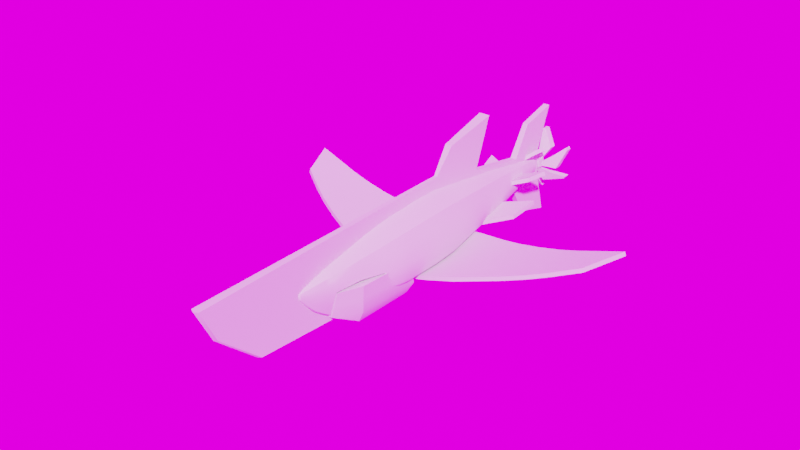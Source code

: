 # Source: sharkAssetOld.blend  (saved by Blender 2.92.4; exported with 4.5.12 LTS)
import bpy
from mathutils import Matrix  # noqa: F401  (used for matrix-valued properties, if any)

bpy.ops.wm.read_factory_settings(use_empty=True)
scene = bpy.context.scene
scene.name = 'Scene'

# ---- node groups
ng_auto_smooth = bpy.data.node_groups.new('Auto Smooth', 'GeometryNodeTree')
_s = ng_auto_smooth.interface.new_socket(name='Geometry', in_out='OUTPUT', socket_type='NodeSocketGeometry')
_s = ng_auto_smooth.interface.new_socket(name='Geometry', in_out='INPUT', socket_type='NodeSocketGeometry')
_s = ng_auto_smooth.interface.new_socket(name='Angle', in_out='INPUT', socket_type='NodeSocketFloat')
_s.subtype = 'ANGLE'
_s.min_value = 0.0
_s.max_value = 3.142
ng_auto_smooth.is_modifier = True
_N = ng_auto_smooth.nodes; _L = ng_auto_smooth.links
n0 = _N.new('NodeGroupOutput'); n0.name = 'Group Output'; n0.location = (480, -100)
n1 = _N.new('NodeGroupInput'); n1.name = 'Group Input'; n1.location = (-420, -300)
n2 = _N.new('NodeGroupInput'); n2.name = 'Group Input.001'; n2.location = (-60, -100)
n3 = _N.new('GeometryNodeSetShadeSmooth'); n3.name = 'Set Shade Smooth'; n3.location = (120, -100)
n3.domain = 'EDGE'
n4 = _N.new('GeometryNodeSetShadeSmooth'); n4.name = 'Set Shade Smooth.001'; n4.location = (300, -100)
n5 = _N.new('GeometryNodeInputMeshEdgeAngle'); n5.name = 'Edge Angle'; n5.location = (-420, -220)
n6 = _N.new('GeometryNodeInputEdgeSmooth'); n6.name = 'Is Edge Smooth'; n6.location = (-60, -160)
n7 = _N.new('GeometryNodeInputShadeSmooth'); n7.name = 'Is Face Smooth'; n7.location = (-240, -340)
n8 = _N.new('FunctionNodeBooleanMath'); n8.name = 'Boolean Math'; n8.location = (-60, -220)
n9 = _N.new('FunctionNodeCompare'); n9.name = 'Compare'; n9.location = (-240, -180)
n9.operation = 'LESS_EQUAL'
_L.new(n5.outputs[0], n9.inputs[0])
_L.new(n4.outputs[0], n0.inputs[0])
_L.new(n1.outputs[1], n9.inputs[1])
_L.new(n9.outputs[0], n8.inputs[0])
_L.new(n7.outputs[0], n8.inputs[1])
_L.new(n2.outputs[0], n3.inputs[0])
_L.new(n6.outputs[0], n3.inputs[1])
_L.new(n3.outputs[0], n4.inputs[0])
_L.new(n8.outputs[0], n3.inputs[2])
n0.is_active_output = True

# ---- world
world_world = bpy.data.worlds.new('World'); scene.world = world_world
world_world.use_nodes = True; world_world.node_tree.nodes.clear()
_N = world_world.node_tree.nodes; _L = world_world.node_tree.links
n0 = _N.new('ShaderNodeOutputWorld'); n0.name = 'World Output'; n0.location = (426, 300)
n1 = _N.new('ShaderNodeTexEnvironment'); n1.name = 'Environment Texture'; n1.location = (-114, 310)
n2 = _N.new('ShaderNodeBackground'); n2.name = 'Background'; n2.location = (206, 307)
n2.inputs[1].default_value = 1.8
_L.new(n1.outputs[0], n2.inputs[0])
_L.new(n2.outputs[0], n0.inputs[0])
n0.is_active_output = True
world_world.color = (0.05088, 0.05088, 0.05088)
world_world.use_sun_shadow = False
world_world.sun_shadow_jitter_overblur = 0.0

# ---- meshes
me_plane_001 = bpy.data.meshes.new('Plane.001')
me_plane_001.from_pydata([(0.2149, 0.2778, 0.2827), (0.04851, 1.583, 0.3343), (0.2254, -0.3069, 0.2712), (0.1945, -0.5121, 0.2733), (0.1621, 0.2761, 0.4894), (0.02945, 1.567, 0.3785), (0.1536, -0.3075, 0.4624), (0.1378, -0.5215, 0.4409), (0.2005, 0.2761, 0.1231), (0.04511, 1.575, 0.2807), (0.212, -0.3015, 0.1143), (0.1906, -0.4192, 0.1269), (0.2262, -0.1331, 0.2737), (0.1598, -0.1331, 0.4744), (0.2122, -0.1331, 0.1136), (0.06099, -0.9226, 0.07308), (0.1194, -0.9226, 0.274), (0.09851, -0.9226, 0.3977), (0.02881, -1.176, 0.3391), (0.03256, -1.176, 0.3161), (0.02722, -1.176, 0.2892), (0.06543, -1.054, 0.37), (0.04623, -1.054, 0.1591), (0.07648, -1.054, 0.2873), (0.1107, 1.137, 0.3157), (0.0753, 1.119, 0.4205), (0.103, 1.118, 0.2204), (-0.2149, 0.2778, 0.2827), (-0.04851, 1.583, 0.3343), (0.0, 1.622, 0.3546), (-0.2254, -0.3069, 0.2712), (-0.1945, -0.5121, 0.2733), (-5.821e-11, -0.8863, 0.2861), (-0.1621, 0.2761, 0.4894), (-0.02945, 1.567, 0.3785), (0.0, 0.2603, 0.5766), (0.0, 1.573, 0.4037), (-0.1536, -0.3075, 0.4624), (0.0, -0.3075, 0.5535), (-0.1378, -0.5215, 0.4409), (0.0, -0.5215, 0.5238), (-0.2005, 0.2761, 0.1231), (-0.04511, 1.575, 0.2807), (0.0, 1.615, 0.305), (-0.212, -0.3015, 0.1143), (-0.1906, -0.4192, 0.1269), (-1.164e-10, 0.2603, 0.06821), (-1.164e-10, 1.556, 0.2589), (-0.2262, -0.1331, 0.2737), (0.0, -0.1331, 0.5648), (-0.1598, -0.1331, 0.4744), (-0.2122, -0.1331, 0.1136), (3.492e-10, -0.1331, 0.05983), (3.492e-10, -0.4218, 0.08642), (2.328e-10, -0.301, 0.0612), (1.164e-10, -0.5315, 0.2561), (0.0, -0.9226, 0.05621), (-0.06099, -0.9226, 0.07308), (-0.1194, -0.9226, 0.274), (0.0, -0.9226, 0.2689), (-0.09851, -0.9226, 0.3977), (0.0, -0.9226, 0.4303), (-8.731e-11, -1.176, 0.3476), (-0.02881, -1.176, 0.3391), (-0.03256, -1.176, 0.3161), (-0.02722, -1.176, 0.2892), (0.0, -1.176, 0.2813), (2.328e-10, -1.189, 0.3189), (-0.06543, -1.054, 0.37), (-0.04623, -1.054, 0.1591), (-0.07648, -1.054, 0.2873), (-2.91e-11, -1.054, 0.1437), (3.492e-10, -1.054, 0.3928), (-0.1107, 1.137, 0.3157), (-0.0753, 1.119, 0.4205), (0.0, 0.9607, 0.4926), (-0.103, 1.118, 0.2204), (-1.746e-10, 0.9591, 0.163), (0.02383, 1.621, 0.3462), (0.2255, 0.03933, 0.2768), (0.2183, -0.4001, 0.2725), (0.1501, -0.7129, 0.2862), (0.08628, 0.2673, 0.5461), (0.01495, 1.579, 0.392), (0.08057, -0.3075, 0.5204), (0.0, -0.2279, 0.5592), (0.1653, 0.03933, 0.4857), (0.07222, -0.5215, 0.4934), (0.0, -0.4033, 0.5424), (0.1472, -0.4033, 0.4531), (0.1193, -0.713, 0.4203), (0.0, -0.9217, 0.3517), (0.03823, 1.586, 0.3578), (0.1957, 0.2778, 0.3891), (0.1767, -0.5215, 0.3602), (0.0, 1.625, 0.3774), (0.1962, -0.3075, 0.3695), (0.02253, 1.614, 0.2967), (0.2109, 0.03933, 0.1138), (0.2055, -0.3677, 0.1183), (0.199, -0.451, 0.1908), (0.2312, -0.3042, 0.1865), (0.2187, 0.2778, 0.196), (0.04982, 1.579, 0.3066), (0.0, 1.619, 0.3296), (-8.149e-10, 0.03933, 0.05969), (0.1093, 0.2673, 0.08661), (0.0249, 1.564, 0.266), (0.2266, -0.2279, 0.272), (0.0, 0.03933, 0.575), (0.1568, -0.2279, 0.4682), (0.2129, -0.2279, 0.1135), (0.1157, -0.1331, 0.07765), (0.2314, -0.1331, 0.187), (0.2, -0.1331, 0.3769), (0.08429, -0.1331, 0.5325), (0.1084, -0.4218, 0.1025), (0.1156, -0.301, 0.0788), (-3.492e-10, -0.3644, 0.06544), (1.164e-10, -0.2279, 0.0601), (0.1037, -0.5315, 0.2576), (0.0, -0.4644, 0.1717), (-3.492e-10, -0.712, 0.2729), (0.09033, -0.9226, 0.1644), (0.03063, -0.9226, 0.05549), (0.05675, -0.9226, 0.268), (0.05311, -0.9226, 0.4207), (0.1128, -0.9226, 0.3402), (-5.821e-11, -0.9226, 0.3521), (0.0, -0.9226, 0.1651), (0.0158, -1.176, 0.3449), (2.91e-11, -1.188, 0.3337), (0.01515, -1.188, 0.3293), (0.03244, -1.176, 0.3286), (0.01747, -1.188, 0.3189), (0.03148, -1.176, 0.3019), (0.01515, -1.188, 0.3084), (0.01484, -1.176, 0.2835), (2.91e-11, -1.188, 0.304), (0.0822, -0.9882, 0.3841), (0.0538, -0.9882, 0.1133), (0.09541, -0.9882, 0.2765), (8.731e-11, -0.9882, 0.09684), (0.0, -0.9882, 0.4121), (0.02374, -1.054, 0.1452), (0.03525, -1.054, 0.3857), (0.06372, -1.054, 0.2199), (0.07523, -1.054, 0.3338), (0.06314, -0.8869, 0.2856), (1.164e-10, -0.713, 0.4802), (0.05416, -1.12, 0.3025), (-2.91e-11, -1.12, 0.2149), (1.164e-10, -1.12, 0.3697), (0.04682, -1.12, 0.3541), (0.03717, -1.12, 0.2268), (0.0, 1.612, 0.2841), (0.07663, 1.399, 0.3255), (0.0473, 1.391, 0.3954), (-1.164e-10, 1.298, 0.4461), (0.07122, 1.385, 0.254), (0.0, 1.288, 0.2135), (0.1651, 0.7048, 0.2988), (0.1211, 0.6943, 0.4578), (2.328e-10, 0.5989, 0.5394), (0.1539, 0.6943, 0.1693), (1.164e-10, 0.5989, 0.1114), (0.05609, 1.03, 0.1849), (0.1129, 1.136, 0.2663), (0.09632, 1.137, 0.3686), (0.03949, 1.031, 0.4645), (-0.02383, 1.621, 0.3462), (-0.2254, 0.03933, 0.2768), (-0.2183, -0.4001, 0.2725), (-0.1501, -0.7129, 0.2862), (-0.08628, 0.2673, 0.5461), (-0.01495, 1.579, 0.392), (-0.08057, -0.3075, 0.5204), (-0.1653, 0.03933, 0.4857), (-0.07222, -0.5215, 0.4934), (-0.1472, -0.4033, 0.4531), (-0.1193, -0.713, 0.4203), (-0.03823, 1.586, 0.3578), (-0.1957, 0.2778, 0.3891), (-0.1767, -0.5215, 0.3602), (-0.1962, -0.3075, 0.3695), (-0.02253, 1.614, 0.2967), (-0.2109, 0.03933, 0.1138), (-0.2055, -0.3677, 0.1183), (-0.199, -0.451, 0.1908), (-0.2312, -0.3042, 0.1865), (-0.2187, 0.2778, 0.196), (-0.04982, 1.579, 0.3066), (-0.1093, 0.2673, 0.08661), (-0.0249, 1.564, 0.266), (-0.2266, -0.2279, 0.272), (-0.1568, -0.2279, 0.4682), (-0.2129, -0.2279, 0.1135), (-0.1157, -0.1331, 0.07765), (-0.2314, -0.1331, 0.187), (-0.2, -0.1331, 0.3769), (-0.08429, -0.1331, 0.5325), (-0.1084, -0.4218, 0.1025), (-0.1156, -0.301, 0.0788), (-0.1037, -0.5315, 0.2576), (-0.09033, -0.9226, 0.1644), (-0.03063, -0.9226, 0.05549), (-0.05675, -0.9226, 0.268), (-0.05311, -0.9226, 0.4207), (-0.1128, -0.9226, 0.3402), (-0.0158, -1.176, 0.3449), (-0.01515, -1.188, 0.3293), (-0.03244, -1.176, 0.3286), (-0.01747, -1.188, 0.3189), (-0.03148, -1.176, 0.3019), (-0.01515, -1.188, 0.3084), (-0.01484, -1.176, 0.2835), (-0.0822, -0.9882, 0.3841), (-0.0538, -0.9882, 0.1133), (-0.09541, -0.9882, 0.2765), (-0.02374, -1.054, 0.1452), (-0.03525, -1.054, 0.3857), (-0.06372, -1.054, 0.2199), (-0.07523, -1.054, 0.3338), (-0.06314, -0.8869, 0.2856), (-0.05416, -1.12, 0.3025), (-0.04682, -1.12, 0.3541), (-0.03717, -1.12, 0.2268), (-0.07663, 1.399, 0.3255), (-0.0473, 1.391, 0.3954), (-0.07122, 1.385, 0.254), (-0.1651, 0.7048, 0.2988), (-0.1211, 0.6943, 0.4578), (-0.1539, 0.6943, 0.1693), (-0.05609, 1.03, 0.1849), (-0.1129, 1.136, 0.2663), (-0.09632, 1.137, 0.3686), (-0.03949, 1.031, 0.4645), (0.08244, -0.2279, 0.5265), (0.07711, -0.4033, 0.5097), (0.1469, -0.713, 0.3507), (0.05641, -0.9221, 0.3471), (0.02441, 1.339, 0.4262), (0.0837, -0.7124, 0.2731), (0.01838, 1.624, 0.3682), (0.1891, -0.4033, 0.3654), (0.2027, 0.03933, 0.3843), (0.2241, -0.3839, 0.1897), (0.06406, 1.4, 0.3611), (0.2322, -0.2279, 0.1863), (0.0245, 1.617, 0.3208), (0.1681, 0.7048, 0.2297), (0.016, 1.612, 0.2833), (0.115, 0.03933, 0.07757), (0.23, 0.03933, 0.1882), (0.1985, -0.2279, 0.3729), (0.08766, 0.03933, 0.5435), (0.112, -0.3644, 0.08303), (0.1161, -0.2279, 0.07781), (0.1077, -0.4644, 0.1804), (0.04517, -0.9226, 0.1647), (0.05641, -0.9226, 0.3473), (0.09437, -0.9882, 0.3369), (0.07734, -0.9882, 0.1905), (0.0443, -0.9882, 0.4036), (0.01005, -1.188, 0.3349), (0.02045, -1.188, 0.3255), (0.02045, -1.188, 0.3122), (0.01005, -1.188, 0.3029), (0.02727, -0.9882, 0.09736), (0.0195, -1.12, 0.217), (0.02528, -1.12, 0.3647), (0.04751, -1.12, 0.2628), (0.06318, -0.713, 0.4593), (0.05329, -1.12, 0.3312), (0.08386, 0.6413, 0.1323), (0.03875, 1.331, 0.2288), (0.0784, 1.397, 0.2887), (0.1485, 0.7048, 0.3801), (0.06424, 0.6413, 0.5093), (-0.08244, -0.2279, 0.5265), (-0.07711, -0.4033, 0.5097), (-0.1469, -0.713, 0.3507), (-0.05641, -0.9221, 0.3471), (-0.02441, 1.339, 0.4262), (-0.0837, -0.7124, 0.2731), (-0.01838, 1.624, 0.3682), (-0.1891, -0.4033, 0.3654), (-0.2027, 0.03933, 0.3843), (-0.2241, -0.3839, 0.1897), (-0.06406, 1.4, 0.3611), (-0.2322, -0.2279, 0.1863), (-0.0245, 1.617, 0.3208), (-0.1681, 0.7048, 0.2297), (-0.016, 1.612, 0.2833), (-0.115, 0.03933, 0.07757), (-0.23, 0.03933, 0.1882), (-0.1985, -0.2279, 0.3729), (-0.08766, 0.03933, 0.5435), (-0.112, -0.3644, 0.08303), (-0.1161, -0.2279, 0.07781), (-0.1077, -0.4644, 0.1804), (-0.04517, -0.9226, 0.1647), (-0.05641, -0.9226, 0.3473), (-0.09437, -0.9882, 0.3369), (-0.07734, -0.9882, 0.1905), (-0.0443, -0.9882, 0.4036), (-0.01005, -1.188, 0.3349), (-0.02045, -1.188, 0.3255), (-0.02045, -1.188, 0.3122), (-0.01005, -1.188, 0.3029), (-0.02727, -0.9882, 0.09736), (-0.0195, -1.12, 0.217), (-0.02528, -1.12, 0.3647), (-0.04751, -1.12, 0.2628), (-0.06318, -0.713, 0.4593), (-0.05329, -1.12, 0.3312), (-0.08386, 0.6413, 0.1323), (-0.03875, 1.331, 0.2288), (-0.0784, 1.397, 0.2887), (-0.1485, 0.7048, 0.3801), (-0.06424, 0.6413, 0.5093), (0.1226, -0.7068, -0.05375), (0.1911, -0.7317, 0.263), (0.1226, -0.1939, -0.05375), (0.2081, -0.2454, 0.262), (0.1893, -0.1878, 0.0511), (0.1757, -0.7213, 0.0511), (0.075, -0.1704, 0.2656), (0.1209, -0.9209, 0.2656), (0.06162, -0.9209, 0.0511), (0.06823, -0.1128, 0.0511), (0.1987, -0.2166, 0.1566), (0.1834, -0.7277, 0.1571), (0.09282, -0.9252, 0.1584), (0.07162, -0.1416, 0.1584), (-0.1226, -0.7068, -0.05375), (-0.1911, -0.7317, 0.263), (-0.1226, -0.1939, -0.05375), (-0.2081, -0.2454, 0.262), (0.0, -0.1985, -0.05943), (0.0, -0.1704, 0.2677), (0.0, -0.7075, -0.05943), (0.0, -0.9209, 0.2677), (-0.1893, -0.1878, 0.0511), (-0.1757, -0.7213, 0.0511), (0.0, -0.9209, 0.0511), (0.0, -0.1128, 0.0511), (-0.075, -0.1704, 0.2656), (-0.1209, -0.9209, 0.2656), (-0.06162, -0.9209, 0.0511), (-0.06823, -0.1128, 0.0511), (-0.1987, -0.2166, 0.1566), (-0.1834, -0.7277, 0.1571), (0.0, -0.9252, 0.1594), (0.0, -0.1416, 0.1594), (-0.09282, -0.9252, 0.1584), (-0.07162, -0.1416, 0.1584), (0.02695, -1.252, 0.6238), (0.01977, -0.7733, -0.008338), (0.01318, 0.2912, 0.6677), (0.01977, -1.538, 0.02736), (0.03383, -2.024, 0.6018), (0.02006, -0.4804, 0.6458), (0.01977, -1.888, 0.3311), (0.01977, -0.01713, 0.01473), (0.0288, 0.4417, 0.8687), (0.01977, 0.7748, 0.5574), (0.04408, 0.8844, 0.9796), (0.01977, -1.052, 0.3406), (0.01977, -0.3305, 0.3406), (0.01977, 0.2708, 0.3397), (0.01977, 0.3561, 0.03779), (0.01977, 0.6645, 0.3355), (0.027, 1.31, 0.4681), (0.02669, 1.294, 0.1941), (0.01569, 1.296, 0.3368), (0.02372, 1.619, 0.4208), (0.03454, 1.622, 0.2518), (0.02277, 1.439, -0.04779), (0.02669, 1.739, -0.1264), (0.02913, 1.635, 0.3433), (0.02277, 1.46, 0.7226), (0.02669, 1.76, 0.8012), (0.0, -0.7733, -0.008338), (0.0, 0.2912, 0.6677), (0.0, -1.556, 0.02736), (0.0, -2.042, 0.6018), (-0.02695, -1.252, 0.6238), (0.0, -1.906, 0.3311), (-0.01977, -0.7733, -0.008338), (-0.01318, 0.2912, 0.6677), (-0.01977, -1.538, 0.02736), (-0.03383, -2.024, 0.6018), (-0.02006, -0.4804, 0.6458), (-0.01977, -1.888, 0.3311), (0.0, -0.01713, 0.01473), (0.0, 0.4417, 0.8687), (-0.01977, -0.01713, 0.01473), (-0.0288, 0.4417, 0.8687), (0.0, -1.264, 0.6238), (0.0, -0.4865, 0.6458), (-0.01977, 0.7748, 0.5574), (0.0, 0.7748, 0.5574), (-0.04408, 0.8844, 0.9796), (0.0, 0.8844, 0.9796), (-0.01977, -1.052, 0.3406), (-0.01977, -0.3305, 0.3406), (-0.01977, 0.2708, 0.3397), (0.0, 0.3561, 0.03779), (-0.01977, 0.3561, 0.03779), (-0.01977, 0.6645, 0.3355), (-0.027, 1.31, 0.4681), (0.0, 1.31, 0.4681), (0.0, 1.294, 0.1941), (-0.02669, 1.294, 0.1941), (0.0, 1.296, 0.3368), (-0.01569, 1.296, 0.3368), (0.0, 1.619, 0.4208), (-0.02372, 1.619, 0.4208), (0.0, 1.622, 0.2518), (-0.03454, 1.622, 0.2518), (-0.02277, 1.439, -0.04779), (0.0, 1.439, -0.04779), (-0.02669, 1.739, -0.1264), (0.0, 1.739, -0.1264), (-0.02913, 1.635, 0.3433), (0.0, 1.635, 0.3433), (-0.02277, 1.46, 0.7226), (0.0, 1.46, 0.7226), (-0.02669, 1.76, 0.8012), (0.0, 1.76, 0.8012), (0.2327, -0.1381, 0.101), (0.2297, 0.5958, 0.148), (1.283, 0.2816, 0.3593), (1.425, 0.6094, 0.401), (0.02656, 1.106, 0.3296), (0.06966, 1.338, 0.3436), (0.2121, 1.212, 0.3899), (0.2583, 1.377, 0.4048), (1.097, 0.1708, 0.305), (0.4677, -0.1015, 0.1575), (0.9552, 0.09394, 0.2672), (0.7858, 0.01518, 0.2281), (0.6146, -0.05343, 0.1922), (0.423, 0.5903, 0.1612), (1.071, 0.5792, 0.2974), (0.5739, 0.5777, 0.1849), (0.7501, 0.5712, 0.2191), (0.9247, 0.5717, 0.2586), (0.2312, 0.2305, 0.1024), (1.352, 0.4422, 0.3797), (1.084, 0.3709, 0.3013), (0.9403, 0.328, 0.263), (0.7683, 0.2875, 0.2237), (0.5947, 0.2557, 0.1894), (0.4458, 0.2374, 0.1654), (0.08537, 0.652, 0.1726), (0.08405, 0.9902, 0.224), (0.3297, 0.8503, 0.2393), (0.3517, 1.095, 0.2798), (0.08599, 1.49, 0.5005), (0.1126, 1.577, 0.5093), (-0.2327, -0.1381, 0.101), (-0.2297, 0.5958, 0.148), (-1.283, 0.2816, 0.3593), (-1.425, 0.6094, 0.401), (-0.02656, 1.106, 0.3296), (-0.06966, 1.338, 0.3436), (0.0, 1.336, 0.3196), (0.0, 1.104, 0.3196), (-0.2121, 1.212, 0.3899), (-0.2583, 1.377, 0.4048), (0.0, -0.1386, 0.0401), (0.0, 0.611, 0.1155), (-1.097, 0.1708, 0.305), (-0.4677, -0.1015, 0.1575), (-0.9552, 0.09394, 0.2672), (-0.7858, 0.01518, 0.2281), (-0.6146, -0.05343, 0.1922), (-0.423, 0.5903, 0.1612), (-1.071, 0.5792, 0.2974), (-0.5739, 0.5777, 0.1849), (-0.7501, 0.5712, 0.2191), (-0.9247, 0.5717, 0.2586), (-0.2312, 0.2305, 0.1024), (-1.352, 0.4422, 0.3797), (0.0, 0.2384, 0.04633), (-1.084, 0.3709, 0.3013), (-0.9403, 0.328, 0.263), (-0.7683, 0.2875, 0.2237), (-0.5947, 0.2557, 0.1894), (-0.4458, 0.2374, 0.1654), (-0.08537, 0.652, 0.1726), (-0.08405, 0.9902, 0.224), (0.0, 0.9911, 0.2044), (0.0, 0.6529, 0.1528), (-0.3297, 0.8503, 0.2393), (-0.3517, 1.095, 0.2798), (0.0, 1.558, 0.407), (0.0, 1.437, 0.4277), (-0.08599, 1.49, 0.5005), (-0.1126, 1.577, 0.5093), (0.2409, -0.1376, 0.06907), (0.2359, 0.5994, 0.1158), (1.292, 0.2816, 0.3276), (1.434, 0.6094, 0.3694), (0.03728, 1.106, 0.2984), (0.08017, 1.338, 0.3123), (0.2223, 1.212, 0.3585), (0.2685, 1.377, 0.3735), (1.106, 0.1708, 0.2732), (0.4752, -0.1008, 0.1253), (0.963, 0.09388, 0.2351), (0.7926, 0.01516, 0.1958), (0.621, -0.05303, 0.1599), (0.4286, 0.5913, 0.1287), (1.08, 0.5792, 0.2656), (0.5797, 0.5777, 0.1524), (0.7569, 0.5712, 0.1868), (0.9326, 0.5717, 0.2265), (0.2385, 0.2325, 0.07028), (1.362, 0.4422, 0.3481), (1.093, 0.3708, 0.2695), (0.9482, 0.3279, 0.2309), (0.7752, 0.2875, 0.1914), (0.6008, 0.2558, 0.157), (0.4523, 0.2382, 0.1331), (0.09189, 0.6569, 0.1407), (0.09003, 0.9951, 0.1919), (0.3345, 0.8553, 0.207), (0.3565, 1.1, 0.2476), (0.1085, 1.485, 0.4767), (0.1351, 1.573, 0.4856), (-0.2409, -0.1376, 0.06907), (-0.2359, 0.5994, 0.1158), (-1.292, 0.2816, 0.3276), (-1.434, 0.6094, 0.3694), (-0.03728, 1.106, 0.2984), (-0.08017, 1.338, 0.3123), (0.0, 1.336, 0.2866), (0.0, 1.104, 0.2866), (-0.2223, 1.212, 0.3585), (-0.2685, 1.377, 0.3735), (0.0, -0.1382, 0.007097), (0.0, 0.6161, 0.08293), (-1.106, 0.1708, 0.2732), (-0.4752, -0.1008, 0.1253), (-0.963, 0.09388, 0.2351), (-0.7926, 0.01516, 0.1958), (-0.621, -0.05303, 0.1599), (-0.4286, 0.5913, 0.1287), (-1.08, 0.5792, 0.2656), (-0.5797, 0.5777, 0.1524), (-0.7569, 0.5712, 0.1868), (-0.9326, 0.5717, 0.2265), (-0.2385, 0.2325, 0.07028), (-1.362, 0.4422, 0.3481), (0.0, 0.2412, 0.01344), (-1.093, 0.3708, 0.2695), (-0.9482, 0.3279, 0.2309), (-0.7752, 0.2875, 0.1914), (-0.6008, 0.2558, 0.157), (-0.4523, 0.2382, 0.1331), (-0.09189, 0.6569, 0.1407), (-0.09003, 0.9951, 0.1919), (0.0, 0.996, 0.1717), (0.0, 0.6579, 0.1202), (-0.3345, 0.8553, 0.207), (-0.3565, 1.1, 0.2476), (0.0, 1.553, 0.3745), (0.0, 1.432, 0.3952), (-0.1085, 1.485, 0.4767), (-0.1351, 1.573, 0.4856), (2.422e-09, 1.67, 0.4047), (-0.06092, 1.67, 0.3696), (-0.06092, 1.67, 0.2992), (8.572e-09, 1.67, 0.264), (0.06092, 1.67, 0.2992), (0.06092, 1.67, 0.3696), (0.06092, 1.634, 0.3696), (0.06092, 1.634, 0.2992), (8.572e-09, 1.634, 0.264), (-0.06092, 1.634, 0.2992), (-0.06092, 1.634, 0.3696), (2.422e-09, 1.634, 0.4047), (-0.0002352, 1.664, 0.2767), (0.03568, 1.664, 0.289), (0.03568, 1.645, 0.289), (-0.0002352, 1.645, 0.2767), (-0.04987, 1.664, 0.3635), (-0.05714, 1.664, 0.3262), (-0.05714, 1.645, 0.3262), (-0.04987, 1.645, 0.3635), (0.05011, 1.664, 0.3631), (0.02146, 1.664, 0.388), (0.02146, 1.645, 0.388), (0.05011, 1.645, 0.3631), (0.04987, 1.664, 0.3053), (0.05714, 1.664, 0.3426), (0.05714, 1.645, 0.3426), (0.04987, 1.645, 0.3053), (-0.05011, 1.664, 0.3057), (-0.02146, 1.664, 0.2808), (-0.02146, 1.645, 0.2808), (-0.05011, 1.645, 0.3057), (0.0002352, 1.664, 0.3921), (-0.03568, 1.664, 0.3798), (-0.03568, 1.645, 0.3798), (0.0002352, 1.645, 0.3921), (0.00622, 1.748, 0.5027), (0.1163, 1.74, 0.4705), (-0.1427, 1.748, 0.4239), (-0.05968, 1.74, 0.5032), (-0.1489, 1.748, 0.2556), (-0.176, 1.74, 0.3671), (-0.00622, 1.748, 0.1661), (-0.1163, 1.74, 0.1983), (0.1427, 1.748, 0.2448), (0.05968, 1.74, 0.1656), (0.1489, 1.748, 0.4132), (0.176, 1.74, 0.3017), (0.00622, 1.693, 0.5027), (0.1163, 1.682, 0.4705), (-0.1427, 1.693, 0.4239), (-0.05968, 1.682, 0.5032), (-0.1489, 1.693, 0.2556), (-0.176, 1.682, 0.3671), (-0.00622, 1.693, 0.1661), (-0.1163, 1.682, 0.1983), (0.1427, 1.693, 0.2448), (0.05968, 1.682, 0.1656), (0.1489, 1.693, 0.4132), (0.176, 1.682, 0.3017), (-0.01205, 1.808, 0.5913), (0.01248, 1.808, 0.589), (-0.2285, 1.808, 0.4524), (-0.2142, 1.808, 0.4725), (-0.2165, 1.808, 0.1955), (-0.2267, 1.808, 0.2179), (0.01205, 1.808, 0.0775), (-0.01248, 1.808, 0.07983), (0.2285, 1.808, 0.2164), (0.2142, 1.808, 0.1963), (0.2165, 1.808, 0.4733), (0.2267, 1.808, 0.4509), (-0.01205, 1.754, 0.5913), (0.01248, 1.755, 0.589), (-0.2285, 1.754, 0.4524), (-0.2142, 1.755, 0.4725), (-0.2165, 1.754, 0.1955), (-0.2267, 1.755, 0.2179), (0.01205, 1.754, 0.0775), (-0.01248, 1.755, 0.07983), (0.2285, 1.754, 0.2164), (0.2142, 1.755, 0.1963), (0.2165, 1.754, 0.4733), (0.2267, 1.755, 0.4509)], [], [(13, 115, 237, 110), (115, 49, 85, 237), (237, 85, 38, 84), (110, 237, 84, 6), (6, 84, 238, 89), (84, 38, 88, 238), (238, 88, 40, 87), (89, 238, 87, 7), (16, 81, 239, 127), (81, 3, 94, 239), (239, 94, 7, 90), (127, 239, 90, 17), (32, 148, 240, 91), (148, 16, 127, 240), (240, 127, 17, 126), (91, 240, 126, 61), (75, 169, 241, 158), (169, 25, 157, 241), (241, 157, 5, 83), (158, 241, 83, 36), (32, 122, 242, 148), (122, 55, 120, 242), (242, 120, 3, 81), (148, 242, 81, 16), (1, 78, 243, 92), (78, 29, 95, 243), (243, 95, 36, 83), (92, 243, 83, 5), (3, 80, 244, 94), (80, 2, 96, 244), (244, 96, 6, 89), (94, 244, 89, 7), (12, 79, 245, 114), (79, 0, 93, 245), (245, 93, 4, 86), (114, 245, 86, 13), (2, 80, 246, 101), (80, 3, 100, 246), (246, 100, 11, 99), (101, 246, 99, 10), (24, 156, 247, 168), (156, 1, 92, 247), (247, 92, 5, 157), (168, 247, 157, 25), (12, 108, 248, 113), (108, 2, 101, 248), (248, 101, 10, 111), (113, 248, 111, 14), (29, 78, 249, 104), (78, 1, 103, 249), (249, 103, 9, 97), (104, 249, 97, 43), (24, 161, 250, 167), (161, 0, 102, 250), (250, 102, 8, 164), (167, 250, 164, 26), (43, 97, 251, 155), (9, 107, 251, 97), (47, 155, 251, 107), (8, 98, 252, 106), (98, 14, 112, 252), (252, 112, 52, 105), (106, 252, 105, 46), (0, 79, 253, 102), (79, 12, 113, 253), (253, 113, 14, 98), (102, 253, 98, 8), (2, 108, 254, 96), (108, 12, 114, 254), (254, 114, 13, 110), (96, 254, 110, 6), (4, 82, 255, 86), (82, 35, 109, 255), (255, 109, 49, 115), (86, 255, 115, 13), (10, 99, 256, 117), (99, 11, 116, 256), (256, 116, 53, 118), (117, 256, 118, 54), (10, 117, 257, 111), (117, 54, 119, 257), (257, 119, 52, 112), (111, 257, 112, 14), (3, 120, 258, 100), (120, 55, 121, 258), (258, 121, 53, 116), (100, 258, 116, 11), (15, 124, 259, 123), (124, 56, 129, 259), (259, 129, 59, 125), (123, 259, 125, 16), (59, 128, 260, 125), (128, 61, 126, 260), (260, 126, 17, 127), (125, 260, 127, 16), (23, 141, 261, 147), (141, 16, 127, 261), (261, 127, 17, 139), (147, 261, 139, 21), (22, 140, 262, 146), (140, 15, 123, 262), (262, 123, 16, 141), (146, 262, 141, 23), (21, 139, 263, 145), (139, 17, 126, 263), (263, 126, 61, 143), (145, 263, 143, 72), (62, 131, 264, 130), (67, 132, 264, 131), (18, 130, 264, 132), (18, 132, 265, 133), (67, 134, 265, 132), (19, 133, 265, 134), (19, 134, 266, 135), (67, 136, 266, 134), (20, 135, 266, 136), (20, 136, 267, 137), (67, 138, 267, 136), (66, 137, 267, 138), (71, 142, 268, 144), (142, 56, 124, 268), (268, 124, 15, 140), (144, 268, 140, 22), (66, 151, 269, 137), (151, 71, 144, 269), (269, 144, 22, 154), (137, 269, 154, 20), (18, 153, 270, 130), (153, 21, 145, 270), (270, 145, 72, 152), (130, 270, 152, 62), (20, 154, 271, 135), (154, 22, 146, 271), (271, 146, 23, 150), (135, 271, 150, 19), (40, 149, 272, 87), (149, 61, 126, 272), (272, 126, 17, 90), (87, 272, 90, 7), (19, 150, 273, 133), (150, 23, 147, 273), (273, 147, 21, 153), (133, 273, 153, 18), (26, 164, 274, 166), (164, 8, 106, 274), (274, 106, 46, 165), (166, 274, 165, 77), (9, 159, 275, 107), (159, 26, 166, 275), (275, 166, 77, 160), (107, 275, 160, 47), (1, 156, 276, 103), (156, 24, 167, 276), (276, 167, 26, 159), (103, 276, 159, 9), (0, 161, 277, 93), (161, 24, 168, 277), (277, 168, 25, 162), (93, 277, 162, 4), (35, 82, 278, 163), (82, 4, 162, 278), (278, 162, 25, 169), (163, 278, 169, 75), (50, 195, 279, 200), (195, 37, 176, 279), (279, 176, 38, 85), (200, 279, 85, 49), (37, 179, 280, 176), (179, 39, 178, 280), (280, 178, 40, 88), (176, 280, 88, 38), (58, 208, 281, 173), (208, 60, 180, 281), (281, 180, 39, 183), (173, 281, 183, 31), (32, 91, 282, 223), (91, 61, 207, 282), (282, 207, 60, 208), (223, 282, 208, 58), (75, 158, 283, 236), (158, 36, 175, 283), (283, 175, 34, 228), (236, 283, 228, 74), (32, 223, 284, 122), (223, 58, 173, 284), (284, 173, 31, 203), (122, 284, 203, 55), (28, 181, 285, 170), (181, 34, 175, 285), (285, 175, 36, 95), (170, 285, 95, 29), (31, 183, 286, 172), (183, 39, 179, 286), (286, 179, 37, 184), (172, 286, 184, 30), (48, 199, 287, 171), (199, 50, 177, 287), (287, 177, 33, 182), (171, 287, 182, 27), (30, 189, 288, 172), (189, 44, 187, 288), (288, 187, 45, 188), (172, 288, 188, 31), (73, 235, 289, 227), (235, 74, 228, 289), (289, 228, 34, 181), (227, 289, 181, 28), (48, 198, 290, 194), (198, 51, 196, 290), (290, 196, 44, 189), (194, 290, 189, 30), (29, 104, 291, 170), (104, 43, 185, 291), (291, 185, 42, 191), (170, 291, 191, 28), (73, 234, 292, 230), (234, 76, 232, 292), (292, 232, 41, 190), (230, 292, 190, 27), (43, 155, 293, 185), (47, 193, 293, 155), (42, 185, 293, 193), (41, 192, 294, 186), (192, 46, 105, 294), (294, 105, 52, 197), (186, 294, 197, 51), (27, 190, 295, 171), (190, 41, 186, 295), (295, 186, 51, 198), (171, 295, 198, 48), (30, 184, 296, 194), (184, 37, 195, 296), (296, 195, 50, 199), (194, 296, 199, 48), (33, 177, 297, 174), (177, 50, 200, 297), (297, 200, 49, 109), (174, 297, 109, 35), (44, 202, 298, 187), (202, 54, 118, 298), (298, 118, 53, 201), (187, 298, 201, 45), (44, 196, 299, 202), (196, 51, 197, 299), (299, 197, 52, 119), (202, 299, 119, 54), (31, 188, 300, 203), (188, 45, 201, 300), (300, 201, 53, 121), (203, 300, 121, 55), (57, 204, 301, 205), (204, 58, 206, 301), (301, 206, 59, 129), (205, 301, 129, 56), (59, 206, 302, 128), (206, 58, 208, 302), (302, 208, 60, 207), (128, 302, 207, 61), (70, 222, 303, 218), (222, 68, 216, 303), (303, 216, 60, 208), (218, 303, 208, 58), (69, 221, 304, 217), (221, 70, 218, 304), (304, 218, 58, 204), (217, 304, 204, 57), (68, 220, 305, 216), (220, 72, 143, 305), (305, 143, 61, 207), (216, 305, 207, 60), (62, 209, 306, 131), (63, 210, 306, 209), (67, 131, 306, 210), (63, 211, 307, 210), (64, 212, 307, 211), (67, 210, 307, 212), (64, 213, 308, 212), (65, 214, 308, 213), (67, 212, 308, 214), (65, 215, 309, 214), (66, 138, 309, 215), (67, 214, 309, 138), (71, 219, 310, 142), (219, 69, 217, 310), (310, 217, 57, 205), (142, 310, 205, 56), (66, 215, 311, 151), (215, 65, 226, 311), (311, 226, 69, 219), (151, 311, 219, 71), (63, 209, 312, 225), (209, 62, 152, 312), (312, 152, 72, 220), (225, 312, 220, 68), (65, 213, 313, 226), (213, 64, 224, 313), (313, 224, 70, 221), (226, 313, 221, 69), (40, 178, 314, 149), (178, 39, 180, 314), (314, 180, 60, 207), (149, 314, 207, 61), (64, 211, 315, 224), (211, 63, 225, 315), (315, 225, 68, 222), (224, 315, 222, 70), (76, 233, 316, 232), (233, 77, 165, 316), (316, 165, 46, 192), (232, 316, 192, 41), (42, 193, 317, 229), (193, 47, 160, 317), (317, 160, 77, 233), (229, 317, 233, 76), (28, 191, 318, 227), (191, 42, 229, 318), (318, 229, 76, 234), (227, 318, 234, 73), (27, 182, 319, 230), (182, 33, 231, 319), (319, 231, 74, 235), (230, 319, 235, 73), (35, 163, 320, 174), (163, 75, 236, 320), (320, 236, 74, 231), (174, 320, 231, 33), (334, 327, 324, 331), (331, 324, 322, 332), (333, 328, 342, 353), (327, 340, 342, 328), (321, 329, 345, 341), (323, 325, 326, 321), (323, 330, 325), (339, 346, 330, 323), (321, 326, 329), (324, 327, 328, 322), (332, 322, 328, 333), (339, 323, 321, 341), (354, 340, 327, 334), (346, 354, 334, 330), (326, 332, 333, 329), (329, 333, 353, 345), (325, 331, 332, 326), (330, 334, 331, 325), (356, 351, 338, 347), (351, 352, 336, 338), (355, 353, 342, 348), (347, 348, 342, 340), (335, 341, 345, 349), (337, 335, 344, 343), (337, 343, 350), (339, 337, 350, 346), (335, 349, 344), (338, 336, 348, 347), (352, 355, 348, 336), (339, 341, 335, 337), (354, 356, 347, 340), (346, 350, 356, 354), (344, 349, 355, 352), (349, 345, 353, 355), (343, 344, 352, 351), (350, 343, 351, 356), (364, 371, 370, 369), (371, 408, 413, 374), (359, 362, 369, 370), (357, 368, 369, 362), (364, 395, 408, 371), (399, 386, 361, 357), (385, 383, 358, 360), (386, 388, 363, 361), (388, 385, 360, 363), (357, 361, 363, 368), (384, 359, 365, 396), (358, 383, 395, 364), (366, 372, 375, 373), (369, 368, 358, 364), (384, 400, 362, 359), (400, 399, 357, 362), (396, 365, 367, 404), (358, 368, 363, 360), (371, 372, 370), (370, 372, 366, 359), (367, 366, 402, 404), (374, 413, 415, 375), (402, 366, 373, 412), (372, 371, 374, 375), (417, 376, 380, 426), (373, 381, 382, 376), (412, 428, 381, 373), (428, 430, 382, 381), (377, 379, 424, 419), (375, 380, 376, 373), (422, 424, 379, 378), (413, 422, 378, 374), (374, 378, 379, 377), (426, 380, 377, 419), (375, 374, 377, 380), (365, 359, 366, 367), (376, 382, 430, 417), (397, 406, 407, 409), (409, 414, 413, 408), (390, 407, 406, 393), (387, 393, 406, 405), (397, 409, 408, 395), (399, 387, 392, 386), (385, 391, 389, 383), (386, 392, 394, 388), (388, 394, 391, 385), (387, 405, 394, 392), (384, 396, 398, 390), (389, 397, 395, 383), (401, 411, 416, 410), (406, 397, 389, 405), (384, 390, 393, 400), (400, 393, 387, 399), (396, 404, 403, 398), (389, 391, 394, 405), (409, 407, 410), (407, 390, 401, 410), (403, 404, 402, 401), (414, 416, 415, 413), (402, 412, 411, 401), (410, 416, 414, 409), (417, 426, 425, 418), (411, 418, 429, 427), (412, 411, 427, 428), (428, 427, 429, 430), (420, 419, 424, 423), (416, 411, 418, 425), (422, 421, 423, 424), (413, 414, 421, 422), (414, 420, 423, 421), (426, 419, 420, 425), (416, 425, 420, 414), (398, 403, 401, 390), (418, 417, 430, 429), (449, 455, 444, 432), (435, 436, 468, 469), (435, 437, 438, 436), (449, 432, 473, 486), (451, 445, 448, 452), (452, 448, 447, 453), (453, 447, 446, 454), (454, 446, 444, 455), (451, 450, 434, 445), (439, 433, 450, 451), (443, 454, 455, 440), (442, 453, 454, 443), (441, 452, 453, 442), (439, 451, 452, 441), (431, 449, 486, 472), (431, 440, 455, 449), (456, 457, 494, 495), (456, 458, 459, 457), (499, 460, 461, 498), (484, 463, 479, 491), (466, 469, 468, 467), (466, 467, 471, 470), (484, 486, 473, 463), (487, 488, 483, 480), (488, 489, 482, 483), (489, 490, 481, 482), (490, 491, 479, 481), (487, 480, 465, 485), (474, 487, 485, 464), (478, 475, 491, 490), (477, 478, 490, 489), (476, 477, 489, 488), (474, 476, 488, 487), (462, 472, 486, 484), (462, 484, 491, 475), (492, 495, 494, 493), (492, 493, 497, 496), (499, 498, 501, 500), (520, 503, 515, 526), (506, 540, 539, 507), (506, 507, 509, 508), (520, 557, 544, 503), (522, 523, 519, 516), (523, 524, 518, 519), (524, 525, 517, 518), (525, 526, 515, 517), (522, 516, 505, 521), (510, 522, 521, 504), (514, 511, 526, 525), (513, 514, 525, 524), (512, 513, 524, 523), (510, 512, 523, 522), (502, 543, 557, 520), (502, 520, 526, 511), (527, 566, 565, 528), (527, 528, 530, 529), (570, 569, 532, 531), (555, 562, 550, 534), (537, 538, 539, 540), (537, 541, 542, 538), (555, 534, 544, 557), (558, 551, 554, 559), (559, 554, 553, 560), (560, 553, 552, 561), (561, 552, 550, 562), (558, 556, 536, 551), (545, 535, 556, 558), (549, 561, 562, 546), (548, 560, 561, 549), (547, 559, 560, 548), (545, 558, 559, 547), (533, 555, 557, 543), (533, 546, 562, 555), (563, 564, 565, 566), (563, 567, 568, 564), (570, 571, 572, 569), (434, 450, 521, 505), (436, 438, 509, 507), (435, 469, 540, 506), (468, 436, 507, 539), (437, 435, 506, 508), (438, 437, 508, 509), (473, 432, 503, 544), (431, 472, 543, 502), (439, 441, 512, 510), (448, 445, 516, 519), (441, 442, 513, 512), (447, 448, 519, 518), (442, 443, 514, 513), (446, 447, 518, 517), (443, 440, 511, 514), (444, 446, 517, 515), (433, 439, 510, 504), (445, 434, 505, 516), (440, 431, 502, 511), (432, 444, 515, 503), (450, 433, 504, 521), (457, 459, 530, 528), (456, 495, 566, 527), (494, 457, 528, 565), (458, 456, 527, 529), (459, 458, 529, 530), (498, 461, 532, 569), (460, 499, 570, 531), (461, 460, 531, 532), (485, 465, 536, 556), (471, 467, 538, 542), (469, 466, 537, 540), (467, 468, 539, 538), (466, 470, 541, 537), (470, 471, 542, 541), (463, 473, 544, 534), (472, 462, 533, 543), (476, 474, 545, 547), (480, 483, 554, 551), (477, 476, 547, 548), (483, 482, 553, 554), (478, 477, 548, 549), (482, 481, 552, 553), (475, 478, 549, 546), (481, 479, 550, 552), (474, 464, 535, 545), (465, 480, 551, 536), (462, 475, 546, 533), (479, 463, 534, 550), (464, 485, 556, 535), (497, 493, 564, 568), (495, 492, 563, 566), (493, 494, 565, 564), (492, 496, 567, 563), (496, 497, 568, 567), (501, 498, 569, 572), (499, 500, 571, 570), (500, 501, 572, 571), (602, 603, 627, 615), (608, 605, 612, 624), (595, 596, 622, 621), (598, 599, 631, 619), (604, 601, 616, 628), (594, 595, 621, 609), (585, 588, 587, 586), (593, 596, 595, 594), (589, 592, 591, 590), (580, 577, 578, 579), (579, 578, 573, 584), (581, 576, 577, 580), (583, 574, 575, 582), (597, 600, 599, 598), (577, 576, 573, 578), (601, 604, 603, 602), (576, 575, 574, 573), (605, 608, 607, 606), (583, 582, 581, 580), (582, 575, 576, 581), (584, 583, 580, 579), (584, 573, 574, 583), (610, 609, 633, 634), (624, 612, 636, 648), (623, 624, 648, 647), (626, 614, 638, 650), (615, 627, 651, 639), (621, 622, 646, 645), (607, 608, 624, 623), (606, 607, 623, 611), (593, 594, 609, 610), (591, 592, 626, 625), (605, 606, 611, 612), (603, 604, 628, 627), (589, 590, 613, 614), (587, 588, 630, 629), (601, 602, 615, 616), (588, 585, 618, 630), (599, 600, 632, 631), (592, 589, 614, 626), (585, 586, 617, 618), (586, 587, 629, 617), (596, 593, 610, 622), (590, 591, 625, 613), (600, 597, 620, 632), (597, 598, 619, 620), (642, 641, 653, 654), (638, 637, 649, 650), (634, 633, 645, 646), (644, 643, 655, 656), (640, 639, 651, 652), (636, 635, 647, 648), (613, 625, 649, 637), (625, 626, 650, 649), (611, 623, 647, 635), (612, 611, 635, 636), (622, 610, 634, 646), (627, 628, 652, 651), (614, 613, 637, 638), (609, 621, 645, 633), (629, 630, 654, 653), (616, 615, 639, 640), (632, 620, 644, 656), (631, 632, 656, 655), (618, 617, 641, 642), (619, 631, 655, 643), (630, 618, 642, 654), (620, 619, 643, 644), (628, 616, 640, 652), (617, 629, 653, 641)])
me_plane_001.polygons.foreach_set('use_smooth', [1, 1, 1, 1, 1, 1, 1, 1, 1, 1, 1, 1, 1, 1, 1, 1, 1, 1, 1, 1, 1, 1, 1, 1, 1, 1, 1, 1, 1, 1, 1, 1, 1, 1, 1, 1, 1, 1, 1, 1, 1, 1, 1, 1, 1, 1, 1, 1, 1, 1, 1, 1, 1, 1, 1, 1, 1, 1, 1, 1, 1, 1, 1, 1, 1, 1, 1, 1, 1, 1, 1, 1, 1, 1, 1, 1, 1, 1, 1, 1, 1, 1, 1, 1, 1, 1, 1, 1, 1, 1, 1, 1, 1, 1, 1, 1, 1, 1, 1, 1, 1, 1, 1, 1, 1, 1, 1, 1, 1, 1, 1, 1, 1, 1, 1, 1, 1, 1, 1, 1, 1, 1, 1, 1, 1, 1, 1, 1, 1, 1, 1, 1, 1, 1, 1, 1, 1, 1, 1, 1, 1, 1, 1, 1, 1, 1, 1, 1, 1, 1, 1, 1, 1, 1, 1, 1, 1, 1, 1, 1, 1, 1, 1, 1, 1, 1, 1, 1, 1, 1, 1, 1, 1, 1, 1, 1, 1, 1, 1, 1, 1, 1, 1, 1, 1, 1, 1, 1, 1, 1, 1, 1, 1, 1, 1, 1, 1, 1, 1, 1, 1, 1, 1, 1, 1, 1, 1, 1, 1, 1, 1, 1, 1, 1, 1, 1, 1, 1, 1, 1, 1, 1, 1, 1, 1, 1, 1, 1, 1, 1, 1, 1, 1, 1, 1, 1, 1, 1, 1, 1, 1, 1, 1, 1, 1, 1, 1, 1, 1, 1, 1, 1, 1, 1, 1, 1, 1, 1, 1, 1, 1, 1, 1, 1, 1, 1, 1, 1, 1, 1, 1, 1, 1, 1, 1, 1, 1, 1, 1, 1, 1, 1, 1, 1, 1, 1, 1, 1, 1, 1, 1, 1, 1, 1, 1, 1, 1, 1, 1, 1, 1, 1, 1, 1, 1, 1, 1, 1, 1, 1, 1, 1, 1, 1, 1, 1, 1, 1, 1, 1, 1, 1, 1, 1, 1, 1, 1, 1, 1, 1, 1, 1, 1, 1, 1, 1, 1, 1, 1, 1, 1, 1, 1, 1, 1, 1, 1, 1, 1, 1, 1, 1, 1, 1, 1, 1, 1, 1, 1, 1, 1, 1, 1, 1, 1, 1, 1, 1, 1, 1, 1, 1, 1, 1, 1, 1, 1, 1, 1, 1, 1, 1, 1, 1, 1, 1, 0, 1, 1, 1, 0, 1, 1, 1, 1, 0, 0, 1, 0, 1, 1, 1, 1, 1, 1, 1, 1, 1, 1, 1, 1, 1, 1, 1, 1, 1, 1, 1, 1, 1, 1, 1, 1, 0, 1, 1, 1, 0, 1, 1, 1, 1, 0, 0, 1, 0, 1, 1, 1, 1, 1, 1, 1, 1, 1, 1, 1, 1, 1, 1, 1, 1, 1, 1, 1, 1, 1, 1, 1, 1, 1, 1, 1, 1, 1, 1, 1, 1, 1, 1, 1, 1, 1, 1, 1, 1, 1, 1, 1, 1, 1, 1, 1, 1, 1, 1, 1, 1, 1, 1, 1, 1, 1, 1, 1, 1, 1, 1, 1, 1, 1, 1, 1, 1, 1, 1, 1, 1, 1, 1, 1, 1, 1, 1, 1, 1, 1, 1, 1, 1, 1, 1, 1, 1, 1, 1, 1, 1, 1, 1, 1, 1, 1, 1, 1, 1, 1, 1, 1, 1, 1, 1, 1, 1, 1, 1, 1, 1, 1, 1, 1, 1, 1, 1, 1, 1, 1, 1, 1, 1, 1, 1, 1, 1, 1, 1, 1, 1, 1, 1, 1, 1, 1, 1, 1, 1, 1, 1, 1, 1, 1, 1, 1, 1, 1, 1, 1, 1, 1, 1, 1, 1, 1, 1, 1, 1, 1, 1, 1, 1, 1, 1, 1, 1, 1, 1, 1, 1, 1, 1, 1, 1, 1, 1, 1, 1, 1, 1, 1, 1, 1, 1, 1, 1, 1, 1, 1, 1, 1, 1, 1, 1, 1, 1, 1, 1, 1, 1, 1, 1])
_k = set([(1, 92), (1, 103), (3, 81), (3, 100), (4, 86), (4, 162), (5, 83), (5, 92), (5, 157), (6, 89), (6, 110), (7, 89), (7, 90), (8, 98), (8, 164), (9, 97), (9, 103), (9, 159), (10, 99), (10, 111), (11, 99), (11, 100), (13, 86), (13, 110), (14, 98), (14, 111), (15, 123), (15, 124), (15, 140), (16, 81), (16, 123), (16, 125), (16, 148), (17, 90), (17, 139), (18, 130), (18, 133), (18, 153), (19, 133), (19, 135), (20, 135), (20, 137), (20, 154), (21, 139), (21, 153), (22, 140), (22, 154), (25, 157), (25, 162), (26, 159), (26, 164), (28, 181), (28, 191), (31, 173), (31, 188), (32, 148), (32, 223), (33, 177), (33, 231), (34, 175), (34, 181), (34, 228), (36, 83), (36, 175), (37, 179), (37, 195), (39, 179), (39, 180), (41, 186), (41, 232), (42, 185), (42, 191), (42, 229), (43, 97), (43, 185), (44, 187), (44, 196), (45, 187), (45, 188), (50, 177), (50, 195), (51, 186), (51, 196), (56, 124), (56, 205), (57, 204), (57, 205), (57, 217), (58, 173), (58, 204), (58, 206), (58, 223), (59, 125), (59, 206), (60, 180), (60, 216), (62, 130), (62, 209), (63, 209), (63, 211), (63, 225), (64, 211), (64, 213), (65, 213), (65, 215), (65, 226), (66, 137), (66, 215), (68, 216), (68, 225), (69, 217), (69, 226), (74, 228), (74, 231), (76, 229), (76, 232), (321, 323), (321, 326), (321, 329), (321, 341), (322, 324), (322, 328), (322, 332), (323, 325), (323, 330), (323, 339), (324, 327), (324, 331), (325, 331), (326, 332), (327, 340), (328, 333), (328, 342), (329, 333), (329, 345), (333, 353), (335, 337), (335, 341), (335, 344), (335, 349), (336, 338), (336, 348), (336, 352), (337, 339), (337, 343), (337, 350), (338, 347), (338, 351), (340, 347), (342, 348), (343, 351), (344, 352), (345, 349), (348, 355), (349, 355), (353, 355), (357, 361), (357, 362), (358, 360), (358, 364), (359, 362), (359, 365), (360, 363), (360, 385), (361, 363), (361, 386), (364, 371), (365, 367), (365, 396), (366, 367), (366, 373), (366, 402), (367, 404), (371, 374), (373, 381), (373, 412), (374, 378), (374, 413), (376, 380), (376, 382), (377, 379), (377, 380), (378, 379), (379, 424), (381, 382), (382, 430), (385, 388), (385, 391), (386, 388), (386, 392), (387, 392), (387, 393), (389, 391), (389, 397), (390, 393), (390, 398), (391, 394), (392, 394), (396, 398), (397, 409), (398, 403), (401, 402), (401, 403), (401, 411), (403, 404), (409, 414), (411, 412), (411, 427), (413, 414), (414, 421), (418, 425), (418, 429), (420, 423), (420, 425), (421, 423), (423, 424), (427, 429), (429, 430)])
me_plane_001.attributes.new('sharp_edge', 'BOOLEAN', 'EDGE').data.foreach_set('value', [ (min(e.vertices), max(e.vertices)) in _k for e in me_plane_001.edges])
_k = {(1, 78): 0.31765, (29, 78): 0.31765, (12, 79): 0.31765, (0, 79): 0.31765, (3, 80): 0.31765, (2, 80): 0.31765, (16, 81): 0.31765, (3, 81): 0.31765, (35, 82): 0.31765, (4, 82): 0.31765, (5, 83): 0.31765, (36, 83): 0.31765, (38, 84): 0.31765, (6, 84): 0.31765, (49, 85): 0.31765, (38, 85): 0.31765, (13, 86): 0.31765, (4, 86): 0.31765, (40, 87): 0.31765, (7, 87): 0.31765, (38, 88): 0.31765, (40, 88): 0.31765, (7, 89): 0.31765, (6, 89): 0.31765, (17, 90): 0.31765, (7, 90): 0.31765, (61, 91): 0.31765, (32, 91): 0.31765, (1, 92): 0.31765, (5, 92): 0.31765, (4, 93): 0.31765, (0, 93): 0.31765, (3, 94): 0.31765, (7, 94): 0.31765, (29, 95): 0.31765, (36, 95): 0.31765, (2, 96): 0.31765, (6, 96): 0.31765, (9, 97): 0.31765, (43, 97): 0.31765, (14, 98): 0.31765, (8, 98): 0.31765, (11, 99): 0.31765, (10, 99): 0.31765, (3, 100): 0.31765, (11, 100): 0.31765, (10, 101): 0.31765, (2, 101): 0.31765, (0, 102): 0.31765, (8, 102): 0.31765, (9, 103): 0.31765, (1, 103): 0.31765, (43, 104): 0.31765, (29, 104): 0.31765, (52, 105): 0.31765, (46, 105): 0.31765, (46, 106): 0.31765, (8, 106): 0.31765, (47, 107): 0.31765, (9, 107): 0.31765, (2, 108): 0.31765, (12, 108): 0.31765, (35, 109): 0.31765, (49, 109): 0.31765, (6, 110): 0.31765, (13, 110): 0.31765, (10, 111): 0.31765, (14, 111): 0.31765, (14, 112): 0.31765, (52, 112): 0.31765, (12, 113): 0.31765, (14, 113): 0.31765, (12, 114): 0.31765, (13, 114): 0.31765, (49, 115): 0.31765, (13, 115): 0.31765, (11, 116): 0.31765, (53, 116): 0.31765, (10, 117): 0.31765, (54, 117): 0.31765, (53, 118): 0.31765, (54, 118): 0.31765, (52, 119): 0.31765, (54, 119): 0.31765, (3, 120): 0.31765, (55, 120): 0.31765, (53, 121): 0.31765, (55, 121): 0.31765, (32, 122): 0.31765, (55, 122): 0.31765, (16, 123): 1.0, (15, 123): 1.0, (15, 124): 1.0, (56, 124): 1.0, (59, 125): 0.31765, (16, 125): 0.31765, (61, 126): 0.31765, (17, 126): 0.31765, (16, 127): 0.31765, (17, 127): 0.31765, (59, 128): 0.31765, (61, 128): 0.31765, (56, 129): 1.0, (59, 129): 1.0, (62, 130): 0.31765, (18, 130): 0.31765, (62, 131): 0.31765, (67, 131): 0.31765, (67, 132): 0.31765, (18, 132): 0.31765, (18, 133): 0.31765, (19, 133): 0.31765, (67, 134): 0.31765, (19, 134): 0.31765, (19, 135): 0.31765, (20, 135): 0.31765, (67, 136): 0.31765, (20, 136): 0.31765, (20, 137): 0.31765, (66, 137): 0.31765, (67, 138): 0.31765, (66, 138): 0.31765, (21, 139): 0.31765, (17, 139): 0.31765, (22, 140): 0.31765, (15, 140): 0.31765, (16, 141): 0.31765, (23, 141): 0.31765, (56, 142): 0.31765, (71, 142): 0.31765, (61, 143): 0.31765, (72, 143): 0.31765, (71, 144): 0.31765, (22, 144): 0.31765, (21, 145): 0.31765, (72, 145): 0.31765, (22, 146): 0.31765, (23, 146): 0.31765, (23, 147): 0.31765, (21, 147): 0.31765, (32, 148): 0.31765, (16, 148): 0.31765, (40, 149): 0.31765, (61, 149): 0.31765, (23, 150): 0.31765, (19, 150): 0.31765, (71, 151): 0.31765, (66, 151): 0.31765, (72, 152): 0.31765, (62, 152): 0.31765, (18, 153): 0.31765, (21, 153): 0.31765, (20, 154): 0.31765, (22, 154): 0.31765, (47, 155): 0.31765, (43, 155): 0.31765, (24, 156): 0.31765, (1, 156): 0.31765, (25, 157): 0.31765, (5, 157): 0.31765, (75, 158): 0.31765, (36, 158): 0.31765, (26, 159): 0.31765, (9, 159): 0.31765, (77, 160): 0.31765, (47, 160): 0.31765, (0, 161): 0.31765, (24, 161): 0.31765, (4, 162): 0.31765, (25, 162): 0.31765, (35, 163): 0.31765, (75, 163): 0.31765, (8, 164): 0.31765, (26, 164): 0.31765, (46, 165): 0.31765, (77, 165): 0.31765, (26, 166): 0.31765, (77, 166): 0.31765, (24, 167): 0.31765, (26, 167): 0.31765, (24, 168): 0.31765, (25, 168): 0.31765, (25, 169): 0.31765, (75, 169): 0.31765, (28, 170): 0.31765, (29, 170): 0.31765, (48, 171): 0.31765, (27, 171): 0.31765, (31, 172): 0.31765, (30, 172): 0.31765, (58, 173): 0.31765, (31, 173): 0.31765, (35, 174): 0.31765, (33, 174): 0.31765, (34, 175): 0.31765, (36, 175): 0.31765, (38, 176): 0.31765, (37, 176): 0.31765, (50, 177): 0.31765, (33, 177): 0.31765, (40, 178): 0.31765, (39, 178): 0.31765, (39, 179): 0.31765, (37, 179): 0.31765, (60, 180): 0.31765, (39, 180): 0.31765, (28, 181): 0.31765, (34, 181): 0.31765, (33, 182): 0.31765, (27, 182): 0.31765, (31, 183): 0.31765, (39, 183): 0.31765, (30, 184): 0.31765, (37, 184): 0.31765, (42, 185): 0.31765, (43, 185): 0.31765, (51, 186): 0.31765, (41, 186): 0.31765, (45, 187): 0.31765, (44, 187): 0.31765, (31, 188): 0.31765, (45, 188): 0.31765, (44, 189): 0.31765, (30, 189): 0.31765, (27, 190): 0.31765, (41, 190): 0.31765, (42, 191): 0.31765, (28, 191): 0.31765, (46, 192): 0.31765, (41, 192): 0.31765, (47, 193): 0.31765, (42, 193): 0.31765, (30, 194): 0.31765, (48, 194): 0.31765, (37, 195): 0.31765, (50, 195): 0.31765, (44, 196): 0.31765, (51, 196): 0.31765, (51, 197): 0.31765, (52, 197): 0.31765, (48, 198): 0.31765, (51, 198): 0.31765, (48, 199): 0.31765, (50, 199): 0.31765, (49, 200): 0.31765, (50, 200): 0.31765, (45, 201): 0.31765, (53, 201): 0.31765, (44, 202): 0.31765, (54, 202): 0.31765, (31, 203): 0.31765, (55, 203): 0.31765, (58, 204): 1.0, (57, 204): 1.0, (57, 205): 1.0, (56, 205): 1.0, (59, 206): 0.31765, (58, 206): 0.31765, (61, 207): 0.31765, (60, 207): 0.31765, (58, 208): 0.31765, (60, 208): 0.31765, (62, 209): 0.31765, (63, 209): 0.31765, (67, 210): 0.31765, (63, 210): 0.31765, (63, 211): 0.31765, (64, 211): 0.31765, (67, 212): 0.31765, (64, 212): 0.31765, (64, 213): 0.31765, (65, 213): 0.31765, (67, 214): 0.31765, (65, 214): 0.31765, (65, 215): 0.31765, (66, 215): 0.31765, (68, 216): 0.31765, (60, 216): 0.31765, (69, 217): 0.31765, (57, 217): 0.31765, (58, 218): 0.31765, (70, 218): 0.31765, (71, 219): 0.31765, (69, 219): 0.31765, (68, 220): 0.31765, (72, 220): 0.31765, (69, 221): 0.31765, (70, 221): 0.31765, (70, 222): 0.31765, (68, 222): 0.31765, (32, 223): 0.31765, (58, 223): 0.31765, (70, 224): 0.31765, (64, 224): 0.31765, (63, 225): 0.31765, (68, 225): 0.31765, (65, 226): 0.31765, (69, 226): 0.31765, (73, 227): 0.31765, (28, 227): 0.31765, (74, 228): 0.31765, (34, 228): 0.31765, (76, 229): 0.31765, (42, 229): 0.31765, (27, 230): 0.31765, (73, 230): 0.31765, (33, 231): 0.31765, (74, 231): 0.31765, (41, 232): 0.31765, (76, 232): 0.31765, (76, 233): 0.31765, (77, 233): 0.31765, (73, 234): 0.31765, (76, 234): 0.31765, (73, 235): 0.31765, (74, 235): 0.31765, (74, 236): 0.31765, (75, 236): 0.31765, (324, 327): 1.0, (323, 325): 0.33725, (321, 323): 0.33725, (322, 324): 1.0, (321, 326): 0.33725, (328, 342): 1.0, (340, 342): 1.0, (325, 331): 0.33725, (326, 332): 0.33725, (329, 345): 1.0, (327, 340): 1.0, (322, 328): 1.0, (326, 329): 1.0, (323, 339): 0.33725, (324, 331): 0.33725, (322, 332): 0.33725, (321, 341): 0.33725, (338, 347): 1.0, (337, 343): 0.33725, (335, 337): 0.33725, (336, 338): 1.0, (335, 344): 0.33725, (342, 348): 1.0, (343, 351): 0.33725, (344, 352): 0.33725, (345, 349): 1.0, (340, 347): 1.0, (336, 348): 1.0, (344, 349): 1.0, (337, 339): 0.33725, (338, 351): 0.33725, (336, 352): 0.33725, (335, 341): 0.33725}
me_plane_001.attributes.new('crease_edge', 'FLOAT', 'EDGE').data.foreach_set('value', [_k.get((min(e.vertices), max(e.vertices)), 0.0) for e in me_plane_001.edges])
_uv = me_plane_001.uv_layers.new(name='UVMap')
_uv.uv.foreach_set('vector', [0.7059, 0.6055, 0.7335, 0.6049, 0.7337, 0.632, 0.7064, 0.6326, 0.7335, 0.6049, 0.7612, 0.6043, 0.761, 0.6314, 0.7337, 0.632, 0.7337, 0.632, 0.761, 0.6314, 0.7607, 0.6541, 0.7338, 0.6547, 0.7064, 0.6326, 0.7337, 0.632, 0.7338, 0.6547, 0.7069, 0.6554, 0.7069, 0.6554, 0.7338, 0.6547, 0.7337, 0.6822, 0.7077, 0.6829, 0.7338, 0.6547, 0.7607, 0.6541, 0.7597, 0.6816, 0.7337, 0.6822, 0.7337, 0.6822, 0.7597, 0.6816, 0.7575, 0.7157, 0.7332, 0.7162, 0.7077, 0.6829, 0.7337, 0.6822, 0.7332, 0.7162, 0.7088, 0.7168, 0.5516, 0.00943, 0.5561, 0.071, 0.5331, 0.07157, 0.5327, 0.01058, 0.5561, 0.071, 0.5636, 0.1241, 0.5334, 0.1272, 0.5331, 0.07157, 0.5331, 0.07157, 0.5334, 0.1272, 0.5066, 0.1273, 0.5101, 0.07213, 0.5327, 0.01058, 0.5331, 0.07157, 0.5101, 0.07213, 0.5138, 0.01173, 0.6491, 0.7792, 0.6658, 0.7761, 0.6691, 0.8033, 0.6542, 0.8079, 0.6658, 0.7761, 0.6815, 0.78, 0.6841, 0.7986, 0.6691, 0.8033, 0.6691, 0.8033, 0.6841, 0.7986, 0.6866, 0.8173, 0.6724, 0.824, 0.6542, 0.8079, 0.6691, 0.8033, 0.6724, 0.824, 0.6583, 0.8306, 0.7463, 0.3015, 0.7303, 0.2712, 0.7275, 0.1827, 0.7382, 0.2007, 0.7303, 0.2712, 0.7142, 0.2409, 0.7168, 0.1647, 0.7275, 0.1827, 0.7275, 0.1827, 0.7168, 0.1647, 0.7189, 0.1005, 0.7244, 0.1001, 0.7382, 0.2007, 0.7275, 0.1827, 0.7244, 0.1001, 0.73, 0.09968, 0.6491, 0.7792, 0.6393, 0.7268, 0.6622, 0.7227, 0.6658, 0.7761, 0.6393, 0.7268, 0.6292, 0.6729, 0.6583, 0.668, 0.6622, 0.7227, 0.6622, 0.7227, 0.6583, 0.668, 0.6874, 0.6632, 0.6851, 0.7186, 0.6658, 0.7761, 0.6622, 0.7227, 0.6851, 0.7186, 0.6815, 0.78, 0.3466, 0.2817, 0.3502, 0.2749, 0.3566, 0.2734, 0.3526, 0.2786, 0.3502, 0.2749, 0.3539, 0.2682, 0.3605, 0.2682, 0.3566, 0.2734, 0.3566, 0.2734, 0.3605, 0.2682, 0.3671, 0.2682, 0.3627, 0.2715, 0.3526, 0.2786, 0.3566, 0.2734, 0.3627, 0.2715, 0.3583, 0.2748, 0.5636, 0.1241, 0.5611, 0.1619, 0.5331, 0.1612, 0.5334, 0.1272, 0.5611, 0.1619, 0.5621, 0.1885, 0.5328, 0.1886, 0.5331, 0.1612, 0.5331, 0.1612, 0.5328, 0.1886, 0.5022, 0.1888, 0.5042, 0.1613, 0.5334, 0.1272, 0.5331, 0.1612, 0.5042, 0.1613, 0.5066, 0.1273, 0.562, 0.238, 0.5617, 0.287, 0.5303, 0.2874, 0.5316, 0.2383, 0.5617, 0.287, 0.5606, 0.355, 0.5297, 0.3555, 0.5303, 0.2874, 0.5303, 0.2874, 0.5297, 0.3555, 0.4974, 0.3561, 0.4974, 0.2879, 0.5316, 0.2383, 0.5303, 0.2874, 0.4974, 0.2879, 0.4997, 0.2387, 0.5621, 0.1885, 0.5611, 0.1619, 0.5851, 0.1661, 0.5865, 0.1889, 0.5611, 0.1619, 0.5636, 0.1241, 0.5835, 0.1431, 0.5851, 0.1661, 0.5851, 0.1661, 0.5835, 0.1431, 0.6064, 0.1537, 0.6081, 0.1712, 0.5865, 0.1889, 0.5851, 0.1661, 0.6081, 0.1712, 0.6097, 0.1895, 0.5514, 0.6011, 0.5487, 0.6764, 0.5377, 0.6773, 0.5357, 0.6016, 0.5487, 0.6764, 0.5464, 0.7397, 0.5395, 0.741, 0.5377, 0.6773, 0.5377, 0.6773, 0.5395, 0.741, 0.5328, 0.7423, 0.5268, 0.6783, 0.5357, 0.6016, 0.5377, 0.6773, 0.5268, 0.6783, 0.5196, 0.6023, 0.562, 0.238, 0.5622, 0.211, 0.5869, 0.2107, 0.587, 0.2377, 0.5622, 0.211, 0.5621, 0.1885, 0.5865, 0.1889, 0.5869, 0.2107, 0.5869, 0.2107, 0.5865, 0.1889, 0.6097, 0.1895, 0.6102, 0.2104, 0.587, 0.2377, 0.5869, 0.2107, 0.6102, 0.2104, 0.6105, 0.2374, 0.3539, 0.2682, 0.3502, 0.2749, 0.3429, 0.2751, 0.3467, 0.2682, 0.3502, 0.2749, 0.3466, 0.2817, 0.3391, 0.2821, 0.3429, 0.2751, 0.3429, 0.2751, 0.3391, 0.2821, 0.3313, 0.2818, 0.3354, 0.275, 0.3467, 0.2682, 0.3429, 0.2751, 0.3354, 0.275, 0.3395, 0.2682, 0.5514, 0.6011, 0.5561, 0.4773, 0.5759, 0.4771, 0.5656, 0.6009, 0.5561, 0.4773, 0.5606, 0.355, 0.5853, 0.3548, 0.5759, 0.4771, 0.5759, 0.4771, 0.5853, 0.3548, 0.6086, 0.3546, 0.5948, 0.4771, 0.5656, 0.6009, 0.5759, 0.4771, 0.5948, 0.4771, 0.5795, 0.6008, 0.654, 0.009634, 0.659, 0.01581, 0.6558, 0.0181, 0.6516, 0.01615, 0.6639, 0.03135, 0.6563, 0.03486, 0.6558, 0.0181, 0.659, 0.01581, 0.6485, 0.0379, 0.6516, 0.01615, 0.6558, 0.0181, 0.6563, 0.03486, 0.6872, 0.4072, 0.6874, 0.4754, 0.6538, 0.4742, 0.6551, 0.4091, 0.6874, 0.4754, 0.6861, 0.5244, 0.6524, 0.5233, 0.6538, 0.4742, 0.6538, 0.4742, 0.6524, 0.5233, 0.6186, 0.5221, 0.6202, 0.4731, 0.6551, 0.4091, 0.6538, 0.4742, 0.6202, 0.4731, 0.6229, 0.4111, 0.5606, 0.355, 0.5617, 0.287, 0.5871, 0.2867, 0.5853, 0.3548, 0.5617, 0.287, 0.562, 0.238, 0.587, 0.2377, 0.5871, 0.2867, 0.5871, 0.2867, 0.587, 0.2377, 0.6105, 0.2374, 0.611, 0.2865, 0.5853, 0.3548, 0.5871, 0.2867, 0.611, 0.2865, 0.6086, 0.3546, 0.5621, 0.1885, 0.5622, 0.211, 0.5323, 0.2113, 0.5328, 0.1886, 0.5622, 0.211, 0.562, 0.238, 0.5316, 0.2383, 0.5323, 0.2113, 0.5323, 0.2113, 0.5316, 0.2383, 0.4997, 0.2387, 0.501, 0.2116, 0.5328, 0.1886, 0.5323, 0.2113, 0.501, 0.2116, 0.5022, 0.1888, 0.7049, 0.488, 0.7327, 0.4906, 0.7332, 0.5557, 0.7049, 0.5563, 0.7327, 0.4906, 0.7606, 0.4931, 0.7616, 0.5552, 0.7332, 0.5557, 0.7332, 0.5557, 0.7616, 0.5552, 0.7612, 0.6043, 0.7335, 0.6049, 0.7049, 0.5563, 0.7332, 0.5557, 0.7335, 0.6049, 0.7059, 0.6055, 0.6845, 0.5722, 0.6822, 0.5903, 0.6494, 0.5892, 0.6508, 0.5711, 0.6822, 0.5903, 0.6807, 0.6089, 0.6491, 0.6084, 0.6494, 0.5892, 0.6494, 0.5892, 0.6491, 0.6084, 0.6174, 0.6078, 0.6167, 0.588, 0.6508, 0.5711, 0.6494, 0.5892, 0.6167, 0.588, 0.617, 0.5699, 0.6845, 0.5722, 0.6508, 0.5711, 0.6516, 0.5503, 0.6854, 0.5514, 0.6508, 0.5711, 0.617, 0.5699, 0.6177, 0.5491, 0.6516, 0.5503, 0.6516, 0.5503, 0.6177, 0.5491, 0.6186, 0.5221, 0.6524, 0.5233, 0.6854, 0.5514, 0.6516, 0.5503, 0.6524, 0.5233, 0.6861, 0.5244, 0.6874, 0.6632, 0.6583, 0.668, 0.6533, 0.6347, 0.6841, 0.6324, 0.6583, 0.668, 0.6292, 0.6729, 0.6224, 0.6369, 0.6533, 0.6347, 0.6533, 0.6347, 0.6224, 0.6369, 0.6174, 0.6078, 0.6491, 0.6084, 0.6841, 0.6324, 0.6533, 0.6347, 0.6491, 0.6084, 0.6807, 0.6089, 0.5934, 0.01471, 0.6021, 0.01491, 0.5985, 0.04602, 0.5863, 0.04592, 0.6021, 0.01491, 0.6108, 0.01511, 0.6108, 0.04612, 0.5985, 0.04602, 0.5985, 0.04602, 0.6108, 0.04612, 0.6108, 0.07578, 0.5956, 0.07543, 0.5863, 0.04592, 0.5985, 0.04602, 0.5956, 0.07543, 0.5791, 0.07712, 0.6108, 0.07578, 0.6108, 0.1001, 0.5953, 0.09801, 0.5956, 0.07543, 0.6108, 0.1001, 0.6108, 0.123, 0.5957, 0.1189, 0.5953, 0.09801, 0.5953, 0.09801, 0.5957, 0.1189, 0.5806, 0.1148, 0.5799, 0.09596, 0.5956, 0.07543, 0.5953, 0.09801, 0.5799, 0.09596, 0.5791, 0.07712, 0.5853, 0.7885, 0.6045, 0.7852, 0.6047, 0.8026, 0.5853, 0.8019, 0.6045, 0.7852, 0.6239, 0.7845, 0.6239, 0.8033, 0.6047, 0.8026, 0.6047, 0.8026, 0.6239, 0.8033, 0.6239, 0.8222, 0.6045, 0.818, 0.5853, 0.8019, 0.6047, 0.8026, 0.6045, 0.818, 0.5851, 0.8137, 0.5827, 0.7479, 0.6011, 0.7333, 0.603, 0.7602, 0.5841, 0.769, 0.6011, 0.7333, 0.6196, 0.7204, 0.6218, 0.7524, 0.603, 0.7602, 0.603, 0.7602, 0.6218, 0.7524, 0.6239, 0.7845, 0.6045, 0.7852, 0.5841, 0.769, 0.603, 0.7602, 0.6045, 0.7852, 0.5853, 0.7885, 0.05328, 0.5618, 0.05707, 0.5814, 0.04395, 0.5814, 0.0428, 0.5619, 0.05707, 0.5814, 0.06078, 0.6008, 0.04511, 0.6008, 0.04395, 0.5814, 0.04395, 0.5814, 0.04511, 0.6008, 0.02944, 0.6008, 0.03083, 0.5815, 0.0428, 0.5619, 0.04395, 0.5814, 0.03083, 0.5815, 0.03232, 0.562, 0.4846, 0.01777, 0.4805, 0.01777, 0.4811, 0.01491, 0.4834, 0.01348, 0.4765, 0.01777, 0.4795, 0.01346, 0.4811, 0.01491, 0.4805, 0.01777, 0.4819, 0.009869, 0.4834, 0.01348, 0.4811, 0.01491, 0.4795, 0.01346, 0.4819, 0.009869, 0.4795, 0.01346, 0.4784, 0.01194, 0.4794, 0.009024, 0.4765, 0.01777, 0.4765, 0.01278, 0.4784, 0.01194, 0.4795, 0.01346, 0.4766, 0.008915, 0.4794, 0.009024, 0.4784, 0.01194, 0.4765, 0.01278, 0.4766, 0.008915, 0.4765, 0.01278, 0.4747, 0.01192, 0.4737, 0.008998, 0.4765, 0.01777, 0.4735, 0.01343, 0.4747, 0.01192, 0.4765, 0.01278, 0.4712, 0.009819, 0.4737, 0.008998, 0.4747, 0.01192, 0.4735, 0.01343, 0.4712, 0.009819, 0.4735, 0.01343, 0.472, 0.01487, 0.4697, 0.01341, 0.4765, 0.01777, 0.4725, 0.01773, 0.472, 0.01487, 0.4735, 0.01343, 0.4685, 0.0177, 0.4697, 0.01341, 0.472, 0.01487, 0.4725, 0.01773, 0.472, 0.07861, 0.4703, 0.0556, 0.478, 0.05515, 0.4788, 0.07847, 0.4703, 0.0556, 0.4687, 0.03374, 0.4774, 0.033, 0.478, 0.05515, 0.478, 0.05515, 0.4774, 0.033, 0.4861, 0.03225, 0.4858, 0.05471, 0.4788, 0.07847, 0.478, 0.05515, 0.4858, 0.05471, 0.4856, 0.07832, 0.4773, 0.1351, 0.4745, 0.1063, 0.4802, 0.1064, 0.4817, 0.1356, 0.4745, 0.1063, 0.472, 0.07861, 0.4788, 0.07847, 0.4802, 0.1064, 0.4802, 0.1064, 0.4788, 0.07847, 0.4856, 0.07832, 0.4858, 0.1066, 0.4817, 0.1356, 0.4802, 0.1064, 0.4858, 0.1066, 0.4861, 0.1361, 0.04497, 0.5218, 0.04916, 0.5419, 0.04166, 0.5419, 0.04052, 0.5218, 0.04916, 0.5419, 0.05328, 0.5618, 0.0428, 0.5619, 0.04166, 0.5419, 0.04166, 0.5419, 0.0428, 0.5619, 0.03232, 0.562, 0.03415, 0.542, 0.04052, 0.5218, 0.04166, 0.5419, 0.03415, 0.542, 0.03607, 0.5218, 0.5453, 0.792, 0.564, 0.7691, 0.5648, 0.7814, 0.5454, 0.7948, 0.564, 0.7691, 0.5827, 0.7479, 0.5841, 0.769, 0.5648, 0.7814, 0.5648, 0.7814, 0.5841, 0.769, 0.5853, 0.7885, 0.5654, 0.7929, 0.5454, 0.7948, 0.5648, 0.7814, 0.5654, 0.7929, 0.5454, 0.7977, 0.7575, 0.7157, 0.7515, 0.7716, 0.7312, 0.7717, 0.7332, 0.7162, 0.7515, 0.7716, 0.7445, 0.8329, 0.7288, 0.8325, 0.7312, 0.7717, 0.7312, 0.7717, 0.7288, 0.8325, 0.7132, 0.8321, 0.7109, 0.7719, 0.7332, 0.7162, 0.7312, 0.7717, 0.7109, 0.7719, 0.7088, 0.7168, 0.5454, 0.7977, 0.5654, 0.7929, 0.5654, 0.8012, 0.5454, 0.8005, 0.5654, 0.7929, 0.5853, 0.7885, 0.5853, 0.8019, 0.5654, 0.8012, 0.5654, 0.8012, 0.5853, 0.8019, 0.5851, 0.8137, 0.5652, 0.8086, 0.5454, 0.8005, 0.5654, 0.8012, 0.5652, 0.8086, 0.5453, 0.8034, 0.673, 0.1595, 0.6805, 0.284, 0.6546, 0.3015, 0.6542, 0.1895, 0.6805, 0.284, 0.6872, 0.4072, 0.6551, 0.4091, 0.6546, 0.3015, 0.6546, 0.3015, 0.6551, 0.4091, 0.6229, 0.4111, 0.6287, 0.3189, 0.6542, 0.1895, 0.6546, 0.3015, 0.6287, 0.3189, 0.6355, 0.2196, 0.6639, 0.03135, 0.6682, 0.08459, 0.6552, 0.1028, 0.6563, 0.03486, 0.6682, 0.08459, 0.673, 0.1595, 0.6542, 0.1895, 0.6552, 0.1028, 0.6552, 0.1028, 0.6542, 0.1895, 0.6355, 0.2196, 0.6423, 0.121, 0.6563, 0.03486, 0.6552, 0.1028, 0.6423, 0.121, 0.6485, 0.0379, 0.5464, 0.7397, 0.5487, 0.6764, 0.5593, 0.6758, 0.554, 0.7386, 0.5487, 0.6764, 0.5514, 0.6011, 0.5656, 0.6009, 0.5593, 0.6758, 0.5593, 0.6758, 0.5656, 0.6009, 0.5795, 0.6008, 0.5699, 0.6753, 0.554, 0.7386, 0.5593, 0.6758, 0.5699, 0.6753, 0.5617, 0.7375, 0.5606, 0.355, 0.5561, 0.4773, 0.5324, 0.4778, 0.5297, 0.3555, 0.5561, 0.4773, 0.5514, 0.6011, 0.5357, 0.6016, 0.5324, 0.4778, 0.5324, 0.4778, 0.5357, 0.6016, 0.5196, 0.6023, 0.5078, 0.4785, 0.5297, 0.3555, 0.5324, 0.4778, 0.5078, 0.4785, 0.4974, 0.3561, 0.7606, 0.4931, 0.7327, 0.4906, 0.7317, 0.3832, 0.7542, 0.4011, 0.7327, 0.4906, 0.7049, 0.488, 0.7093, 0.3652, 0.7317, 0.3832, 0.7317, 0.3832, 0.7093, 0.3652, 0.7142, 0.2409, 0.7303, 0.2712, 0.7542, 0.4011, 0.7317, 0.3832, 0.7303, 0.2712, 0.7463, 0.3015, 0.7059, 0.6055, 0.7064, 0.6326, 0.7337, 0.632, 0.7335, 0.6049, 0.7064, 0.6326, 0.7069, 0.6554, 0.7338, 0.6547, 0.7337, 0.632, 0.7337, 0.632, 0.7338, 0.6547, 0.7607, 0.6541, 0.761, 0.6314, 0.7335, 0.6049, 0.7337, 0.632, 0.761, 0.6314, 0.7612, 0.6043, 0.7069, 0.6554, 0.7077, 0.6829, 0.7337, 0.6822, 0.7338, 0.6547, 0.7077, 0.6829, 0.7088, 0.7168, 0.7332, 0.7162, 0.7337, 0.6822, 0.7337, 0.6822, 0.7332, 0.7162, 0.7575, 0.7157, 0.7597, 0.6816, 0.7338, 0.6547, 0.7337, 0.6822, 0.7597, 0.6816, 0.7607, 0.6541, 0.4288, 0.7435, 0.4477, 0.7423, 0.4473, 0.6813, 0.4243, 0.6819, 0.4477, 0.7423, 0.4666, 0.7412, 0.4703, 0.6808, 0.4473, 0.6813, 0.4473, 0.6813, 0.4703, 0.6808, 0.4737, 0.6256, 0.447, 0.6257, 0.4243, 0.6819, 0.4473, 0.6813, 0.447, 0.6257, 0.4167, 0.6288, 0.6491, 0.7792, 0.6542, 0.8079, 0.6691, 0.8033, 0.6658, 0.7761, 0.6542, 0.8079, 0.6583, 0.8306, 0.6724, 0.824, 0.6691, 0.8033, 0.6691, 0.8033, 0.6724, 0.824, 0.6866, 0.8173, 0.6841, 0.7986, 0.6658, 0.7761, 0.6691, 0.8033, 0.6841, 0.7986, 0.6815, 0.78, 0.7463, 0.3015, 0.7382, 0.2007, 0.7275, 0.1827, 0.7303, 0.2712, 0.7382, 0.2007, 0.73, 0.09968, 0.7244, 0.1001, 0.7275, 0.1827, 0.7275, 0.1827, 0.7244, 0.1001, 0.7189, 0.1005, 0.7168, 0.1647, 0.7303, 0.2712, 0.7275, 0.1827, 0.7168, 0.1647, 0.7142, 0.2409, 0.6491, 0.7792, 0.6658, 0.7761, 0.6622, 0.7227, 0.6393, 0.7268, 0.6658, 0.7761, 0.6815, 0.78, 0.6851, 0.7186, 0.6622, 0.7227, 0.6622, 0.7227, 0.6851, 0.7186, 0.6874, 0.6632, 0.6583, 0.668, 0.6393, 0.7268, 0.6622, 0.7227, 0.6583, 0.668, 0.6292, 0.6729, 0.3466, 0.2817, 0.3526, 0.2786, 0.3566, 0.2734, 0.3502, 0.2749, 0.3526, 0.2786, 0.3583, 0.2748, 0.3627, 0.2715, 0.3566, 0.2734, 0.3566, 0.2734, 0.3627, 0.2715, 0.3671, 0.2682, 0.3605, 0.2682, 0.3502, 0.2749, 0.3566, 0.2734, 0.3605, 0.2682, 0.3539, 0.2682, 0.4167, 0.6288, 0.447, 0.6257, 0.4472, 0.5917, 0.4192, 0.591, 0.447, 0.6257, 0.4737, 0.6256, 0.4762, 0.5916, 0.4472, 0.5917, 0.4472, 0.5917, 0.4762, 0.5916, 0.4782, 0.5641, 0.4476, 0.5643, 0.4192, 0.591, 0.4472, 0.5917, 0.4476, 0.5643, 0.4182, 0.5644, 0.4183, 0.515, 0.4488, 0.5146, 0.4501, 0.4655, 0.4186, 0.4659, 0.4488, 0.5146, 0.4806, 0.5142, 0.483, 0.465, 0.4501, 0.4655, 0.4501, 0.4655, 0.483, 0.465, 0.483, 0.3968, 0.4506, 0.3974, 0.4186, 0.4659, 0.4501, 0.4655, 0.4506, 0.3974, 0.4198, 0.3979, 0.4182, 0.5644, 0.3939, 0.564, 0.3952, 0.5868, 0.4192, 0.591, 0.3939, 0.564, 0.3707, 0.5635, 0.3722, 0.5817, 0.3952, 0.5868, 0.3952, 0.5868, 0.3722, 0.5817, 0.374, 0.5993, 0.3969, 0.6098, 0.4192, 0.591, 0.3952, 0.5868, 0.3969, 0.6098, 0.4167, 0.6288, 0.4289, 0.1519, 0.4447, 0.1513, 0.4426, 0.07562, 0.4317, 0.07652, 0.4447, 0.1513, 0.4608, 0.1506, 0.4536, 0.07466, 0.4426, 0.07562, 0.4426, 0.07562, 0.4536, 0.07466, 0.4475, 0.01062, 0.4408, 0.01194, 0.4317, 0.07652, 0.4426, 0.07562, 0.4408, 0.01194, 0.434, 0.01321, 0.4183, 0.515, 0.3934, 0.5152, 0.3935, 0.5422, 0.4181, 0.5419, 0.3934, 0.5152, 0.3699, 0.5155, 0.3702, 0.5426, 0.3935, 0.5422, 0.3935, 0.5422, 0.3702, 0.5426, 0.3707, 0.5635, 0.3939, 0.564, 0.4181, 0.5419, 0.3935, 0.5422, 0.3939, 0.564, 0.4182, 0.5644, 0.3539, 0.2682, 0.3467, 0.2682, 0.3429, 0.2751, 0.3502, 0.2749, 0.3467, 0.2682, 0.3395, 0.2682, 0.3354, 0.275, 0.3429, 0.2751, 0.3429, 0.2751, 0.3354, 0.275, 0.3313, 0.2818, 0.3391, 0.2821, 0.3502, 0.2749, 0.3429, 0.2751, 0.3391, 0.2821, 0.3466, 0.2817, 0.4289, 0.1519, 0.4147, 0.152, 0.4044, 0.2758, 0.4242, 0.2756, 0.4147, 0.152, 0.4009, 0.1521, 0.3856, 0.2758, 0.4044, 0.2758, 0.4044, 0.2758, 0.3856, 0.2758, 0.3717, 0.3983, 0.395, 0.3982, 0.4242, 0.2756, 0.4044, 0.2758, 0.395, 0.3982, 0.4198, 0.3979, 0.654, 0.009634, 0.6516, 0.01615, 0.6558, 0.0181, 0.659, 0.01581, 0.6485, 0.0379, 0.6563, 0.03486, 0.6558, 0.0181, 0.6516, 0.01615, 0.6639, 0.03135, 0.659, 0.01581, 0.6558, 0.0181, 0.6563, 0.03486, 0.6872, 0.4072, 0.6551, 0.4091, 0.6538, 0.4742, 0.6874, 0.4754, 0.6551, 0.4091, 0.6229, 0.4111, 0.6202, 0.4731, 0.6538, 0.4742, 0.6538, 0.4742, 0.6202, 0.4731, 0.6186, 0.5221, 0.6524, 0.5233, 0.6874, 0.4754, 0.6538, 0.4742, 0.6524, 0.5233, 0.6861, 0.5244, 0.4198, 0.3979, 0.395, 0.3982, 0.3933, 0.4662, 0.4186, 0.4659, 0.395, 0.3982, 0.3717, 0.3983, 0.3694, 0.4664, 0.3933, 0.4662, 0.3933, 0.4662, 0.3694, 0.4664, 0.3699, 0.5155, 0.3934, 0.5152, 0.4186, 0.4659, 0.3933, 0.4662, 0.3934, 0.5152, 0.4183, 0.515, 0.4182, 0.5644, 0.4476, 0.5643, 0.4481, 0.5416, 0.4181, 0.5419, 0.4476, 0.5643, 0.4782, 0.5641, 0.4794, 0.5413, 0.4481, 0.5416, 0.4481, 0.5416, 0.4794, 0.5413, 0.4806, 0.5142, 0.4488, 0.5146, 0.4181, 0.5419, 0.4481, 0.5416, 0.4488, 0.5146, 0.4183, 0.515, 0.7049, 0.488, 0.7049, 0.5563, 0.7332, 0.5557, 0.7327, 0.4906, 0.7049, 0.5563, 0.7059, 0.6055, 0.7335, 0.6049, 0.7332, 0.5557, 0.7332, 0.5557, 0.7335, 0.6049, 0.7612, 0.6043, 0.7616, 0.5552, 0.7327, 0.4906, 0.7332, 0.5557, 0.7616, 0.5552, 0.7606, 0.4931, 0.6845, 0.5722, 0.6508, 0.5711, 0.6494, 0.5892, 0.6822, 0.5903, 0.6508, 0.5711, 0.617, 0.5699, 0.6167, 0.588, 0.6494, 0.5892, 0.6494, 0.5892, 0.6167, 0.588, 0.6174, 0.6078, 0.6491, 0.6084, 0.6822, 0.5903, 0.6494, 0.5892, 0.6491, 0.6084, 0.6807, 0.6089, 0.6845, 0.5722, 0.6854, 0.5514, 0.6516, 0.5503, 0.6508, 0.5711, 0.6854, 0.5514, 0.6861, 0.5244, 0.6524, 0.5233, 0.6516, 0.5503, 0.6516, 0.5503, 0.6524, 0.5233, 0.6186, 0.5221, 0.6177, 0.5491, 0.6508, 0.5711, 0.6516, 0.5503, 0.6177, 0.5491, 0.617, 0.5699, 0.6874, 0.6632, 0.6841, 0.6324, 0.6533, 0.6347, 0.6583, 0.668, 0.6841, 0.6324, 0.6807, 0.6089, 0.6491, 0.6084, 0.6533, 0.6347, 0.6533, 0.6347, 0.6491, 0.6084, 0.6174, 0.6078, 0.6224, 0.6369, 0.6583, 0.668, 0.6533, 0.6347, 0.6224, 0.6369, 0.6292, 0.6729, 0.5934, 0.01471, 0.5863, 0.04592, 0.5985, 0.04602, 0.6021, 0.01491, 0.5863, 0.04592, 0.5791, 0.07712, 0.5956, 0.07543, 0.5985, 0.04602, 0.5985, 0.04602, 0.5956, 0.07543, 0.6108, 0.07578, 0.6108, 0.04612, 0.6021, 0.01491, 0.5985, 0.04602, 0.6108, 0.04612, 0.6108, 0.01511, 0.6108, 0.07578, 0.5956, 0.07543, 0.5953, 0.09801, 0.6108, 0.1001, 0.5956, 0.07543, 0.5791, 0.07712, 0.5799, 0.09596, 0.5953, 0.09801, 0.5953, 0.09801, 0.5799, 0.09596, 0.5806, 0.1148, 0.5957, 0.1189, 0.6108, 0.1001, 0.5953, 0.09801, 0.5957, 0.1189, 0.6108, 0.123, 0.1932, 0.7464, 0.2066, 0.7464, 0.2073, 0.727, 0.19, 0.7272, 0.2066, 0.7464, 0.2184, 0.7466, 0.2227, 0.7272, 0.2073, 0.727, 0.2073, 0.727, 0.2227, 0.7272, 0.2269, 0.7078, 0.208, 0.7078, 0.19, 0.7272, 0.2073, 0.727, 0.208, 0.7078, 0.1892, 0.7078, 0.1526, 0.749, 0.1737, 0.7476, 0.165, 0.7287, 0.138, 0.7306, 0.1737, 0.7476, 0.1932, 0.7464, 0.19, 0.7272, 0.165, 0.7287, 0.165, 0.7287, 0.19, 0.7272, 0.1892, 0.7078, 0.1572, 0.7099, 0.138, 0.7306, 0.165, 0.7287, 0.1572, 0.7099, 0.1251, 0.7121, 0.05328, 0.5618, 0.0428, 0.5619, 0.04395, 0.5814, 0.05707, 0.5814, 0.0428, 0.5619, 0.03232, 0.562, 0.03083, 0.5815, 0.04395, 0.5814, 0.04395, 0.5814, 0.03083, 0.5815, 0.02944, 0.6008, 0.04511, 0.6008, 0.05707, 0.5814, 0.04395, 0.5814, 0.04511, 0.6008, 0.06078, 0.6008, 0.4846, 0.01777, 0.4834, 0.01348, 0.4811, 0.01491, 0.4805, 0.01777, 0.4819, 0.009869, 0.4795, 0.01346, 0.4811, 0.01491, 0.4834, 0.01348, 0.4765, 0.01777, 0.4805, 0.01777, 0.4811, 0.01491, 0.4795, 0.01346, 0.4819, 0.009869, 0.4794, 0.009024, 0.4784, 0.01194, 0.4795, 0.01346, 0.4766, 0.008915, 0.4765, 0.01278, 0.4784, 0.01194, 0.4794, 0.009024, 0.4765, 0.01777, 0.4795, 0.01346, 0.4784, 0.01194, 0.4765, 0.01278, 0.4766, 0.008915, 0.4737, 0.008998, 0.4747, 0.01192, 0.4765, 0.01278, 0.4712, 0.009819, 0.4735, 0.01343, 0.4747, 0.01192, 0.4737, 0.008998, 0.4765, 0.01777, 0.4765, 0.01278, 0.4747, 0.01192, 0.4735, 0.01343, 0.4712, 0.009819, 0.4697, 0.01341, 0.472, 0.01487, 0.4735, 0.01343, 0.4685, 0.0177, 0.4725, 0.01773, 0.472, 0.01487, 0.4697, 0.01341, 0.4765, 0.01777, 0.4735, 0.01343, 0.472, 0.01487, 0.4725, 0.01773, 0.472, 0.07861, 0.4788, 0.07847, 0.478, 0.05515, 0.4703, 0.0556, 0.4788, 0.07847, 0.4856, 0.07832, 0.4858, 0.05471, 0.478, 0.05515, 0.478, 0.05515, 0.4858, 0.05471, 0.4861, 0.03225, 0.4774, 0.033, 0.4703, 0.0556, 0.478, 0.05515, 0.4774, 0.033, 0.4687, 0.03374, 0.4773, 0.1351, 0.4817, 0.1356, 0.4802, 0.1064, 0.4745, 0.1063, 0.4817, 0.1356, 0.4861, 0.1361, 0.4858, 0.1066, 0.4802, 0.1064, 0.4802, 0.1064, 0.4858, 0.1066, 0.4856, 0.07832, 0.4788, 0.07847, 0.4745, 0.1063, 0.4802, 0.1064, 0.4788, 0.07847, 0.472, 0.07861, 0.04497, 0.5218, 0.04052, 0.5218, 0.04166, 0.5419, 0.04916, 0.5419, 0.04052, 0.5218, 0.03607, 0.5218, 0.03415, 0.542, 0.04166, 0.5419, 0.04166, 0.5419, 0.03415, 0.542, 0.03232, 0.562, 0.0428, 0.5619, 0.04916, 0.5419, 0.04166, 0.5419, 0.0428, 0.5619, 0.05328, 0.5618, 0.1967, 0.7864, 0.1995, 0.7863, 0.1861, 0.7669, 0.1738, 0.7677, 0.1995, 0.7863, 0.2024, 0.7863, 0.1977, 0.7663, 0.1861, 0.7669, 0.1861, 0.7669, 0.1977, 0.7663, 0.1932, 0.7464, 0.1737, 0.7476, 0.1738, 0.7677, 0.1861, 0.7669, 0.1737, 0.7476, 0.1526, 0.749, 0.7575, 0.7157, 0.7332, 0.7162, 0.7312, 0.7717, 0.7515, 0.7716, 0.7332, 0.7162, 0.7088, 0.7168, 0.7109, 0.7719, 0.7312, 0.7717, 0.7312, 0.7717, 0.7109, 0.7719, 0.7132, 0.8321, 0.7288, 0.8325, 0.7515, 0.7716, 0.7312, 0.7717, 0.7288, 0.8325, 0.7445, 0.8329, 0.2024, 0.7863, 0.2052, 0.7863, 0.2059, 0.7663, 0.1977, 0.7663, 0.2052, 0.7863, 0.2081, 0.7864, 0.2133, 0.7664, 0.2059, 0.7663, 0.2059, 0.7663, 0.2133, 0.7664, 0.2184, 0.7466, 0.2066, 0.7464, 0.1977, 0.7663, 0.2059, 0.7663, 0.2066, 0.7464, 0.1932, 0.7464, 0.673, 0.1595, 0.6542, 0.1895, 0.6546, 0.3015, 0.6805, 0.284, 0.6542, 0.1895, 0.6355, 0.2196, 0.6287, 0.3189, 0.6546, 0.3015, 0.6546, 0.3015, 0.6287, 0.3189, 0.6229, 0.4111, 0.6551, 0.4091, 0.6805, 0.284, 0.6546, 0.3015, 0.6551, 0.4091, 0.6872, 0.4072, 0.6639, 0.03135, 0.6563, 0.03486, 0.6552, 0.1028, 0.6682, 0.08459, 0.6563, 0.03486, 0.6485, 0.0379, 0.6423, 0.121, 0.6552, 0.1028, 0.6552, 0.1028, 0.6423, 0.121, 0.6355, 0.2196, 0.6542, 0.1895, 0.6682, 0.08459, 0.6552, 0.1028, 0.6542, 0.1895, 0.673, 0.1595, 0.434, 0.01321, 0.4264, 0.01432, 0.4211, 0.07712, 0.4317, 0.07652, 0.4264, 0.01432, 0.4186, 0.01539, 0.4105, 0.07765, 0.4211, 0.07712, 0.4211, 0.07712, 0.4105, 0.07765, 0.4009, 0.1521, 0.4147, 0.152, 0.4317, 0.07652, 0.4211, 0.07712, 0.4147, 0.152, 0.4289, 0.1519, 0.4198, 0.3979, 0.4506, 0.3974, 0.4479, 0.2751, 0.4242, 0.2756, 0.4506, 0.3974, 0.483, 0.3968, 0.4726, 0.2744, 0.4479, 0.2751, 0.4479, 0.2751, 0.4726, 0.2744, 0.4608, 0.1506, 0.4447, 0.1513, 0.4242, 0.2756, 0.4479, 0.2751, 0.4447, 0.1513, 0.4289, 0.1519, 0.7606, 0.4931, 0.7542, 0.4011, 0.7317, 0.3832, 0.7327, 0.4906, 0.7542, 0.4011, 0.7463, 0.3015, 0.7303, 0.2712, 0.7317, 0.3832, 0.7317, 0.3832, 0.7303, 0.2712, 0.7142, 0.2409, 0.7093, 0.3652, 0.7327, 0.4906, 0.7317, 0.3832, 0.7093, 0.3652, 0.7049, 0.488, 0.1017, 0.6713, 0.06975, 0.6689, 0.06804, 0.6247, 0.0995, 0.6292, 0.392, 0.7057, 0.3838, 0.7358, 0.2454, 0.7358, 0.2465, 0.7056, 0.1261, 0.5188, 0.119, 0.488, 0.1523, 0.488, 0.1514, 0.5199, 0.208, 0.4711, 0.2294, 0.4711, 0.2294, 0.6846, 0.1973, 0.6846, 0.0911, 0.5998, 0.1317, 0.5481, 0.1483, 0.551, 0.1304, 0.6147, 0.398, 0.6402, 0.4001, 0.6756, 0.2483, 0.6754, 0.2521, 0.6419, 0.1639, 0.6502, 0.1318, 0.6733, 0.1308, 0.634, 0.1731, 0.6855, 0.1334, 0.6919, 0.1318, 0.6733, 0.1639, 0.6502, 0.0911, 0.5998, 0.07084, 0.5595, 0.1317, 0.5481, 0.1701, 0.4924, 0.208, 0.4711, 0.1973, 0.6846, 0.175, 0.6308, 0.0655, 0.5261, 0.06144, 0.4949, 0.119, 0.488, 0.1261, 0.5188, 0.3523, 0.4413, 0.3174, 0.4425, 0.3174, 0.2966, 0.3523, 0.2964, 0.101, 0.6922, 0.06823, 0.6908, 0.06975, 0.6689, 0.1017, 0.6713, 0.1334, 0.6919, 0.101, 0.6922, 0.1017, 0.6713, 0.1318, 0.6733, 0.07084, 0.5595, 0.0655, 0.5261, 0.1261, 0.5188, 0.1317, 0.5481, 0.1317, 0.5481, 0.1261, 0.5188, 0.1514, 0.5199, 0.1483, 0.551, 0.4001, 0.6756, 0.392, 0.7057, 0.2465, 0.7056, 0.2483, 0.6754, 0.1318, 0.6733, 0.1017, 0.6713, 0.0995, 0.6292, 0.1308, 0.634, 0.1017, 0.6713, 0.0995, 0.6292, 0.06804, 0.6247, 0.06975, 0.6689, 0.3215, 0.468, 0.3214, 0.6135, 0.3517, 0.6146, 0.3517, 0.4762, 0.1261, 0.5188, 0.1514, 0.5199, 0.1523, 0.488, 0.119, 0.488, 0.208, 0.4711, 0.1973, 0.6846, 0.2294, 0.6846, 0.2294, 0.4711, 0.0911, 0.5998, 0.1304, 0.6147, 0.1483, 0.551, 0.1317, 0.5481, 0.256, 0.462, 0.2577, 0.6079, 0.2912, 0.6117, 0.2914, 0.4599, 0.1639, 0.6502, 0.1308, 0.634, 0.1318, 0.6733, 0.1731, 0.6855, 0.1639, 0.6502, 0.1318, 0.6733, 0.1334, 0.6919, 0.0911, 0.5998, 0.1317, 0.5481, 0.07084, 0.5595, 0.1701, 0.4924, 0.175, 0.6308, 0.1973, 0.6846, 0.208, 0.4711, 0.0655, 0.5261, 0.1261, 0.5188, 0.119, 0.488, 0.06144, 0.4949, 0.3523, 0.4413, 0.3523, 0.2964, 0.3174, 0.2966, 0.3174, 0.4425, 0.101, 0.6922, 0.1017, 0.6713, 0.06975, 0.6689, 0.06823, 0.6908, 0.1334, 0.6919, 0.1318, 0.6733, 0.1017, 0.6713, 0.101, 0.6922, 0.07084, 0.5595, 0.1317, 0.5481, 0.1261, 0.5188, 0.0655, 0.5261, 0.1317, 0.5481, 0.1483, 0.551, 0.1514, 0.5199, 0.1261, 0.5188, 0.2914, 0.4599, 0.2912, 0.6117, 0.3214, 0.6135, 0.3215, 0.468, 0.1318, 0.6733, 0.1308, 0.634, 0.0995, 0.6292, 0.1017, 0.6713, 0.4729, 0.9443, 0.4142, 0.9378, 0.4299, 0.8908, 0.5249, 0.8953, 0.8129, 0.534, 0.816, 0.5342, 0.8061, 0.6842, 0.8019, 0.6839, 0.4292, 0.8389, 0.5509, 0.8482, 0.5249, 0.8953, 0.4299, 0.8908, 0.6726, 0.8575, 0.6389, 0.9008, 0.5249, 0.8953, 0.5509, 0.8482, 0.8168, 0.475, 0.8199, 0.4752, 0.816, 0.5342, 0.8129, 0.534, 0.8639, 0.9741, 0.9851, 0.9741, 0.9822, 0.9688, 0.862, 0.9699, 0.836, 0.2322, 0.8278, 0.3558, 0.8247, 0.3556, 0.8327, 0.2349, 0.8086, 0.115, 0.8257, 0.1597, 0.8224, 0.1624, 0.8035, 0.1183, 0.8257, 0.1597, 0.836, 0.2322, 0.8327, 0.2349, 0.8224, 0.1624, 0.6726, 0.8575, 0.7943, 0.8669, 0.7708, 0.9086, 0.6389, 0.9008, 0.6216, 0.9741, 0.6216, 0.972, 0.5816, 0.9695, 0.5816, 0.9741, 0.8247, 0.3556, 0.8278, 0.3558, 0.8199, 0.4752, 0.8168, 0.475, 0.352, 0.8526, 0.3677, 0.8885, 0.268, 0.8834, 0.2668, 0.8625, 0.5249, 0.8953, 0.6389, 0.9008, 0.5922, 0.9537, 0.4729, 0.9443, 0.6216, 0.9741, 0.7427, 0.9741, 0.7418, 0.9709, 0.6216, 0.972, 0.7427, 0.9741, 0.8639, 0.9741, 0.862, 0.9699, 0.7418, 0.9709, 0.5816, 0.9741, 0.5816, 0.9695, 0.5089, 0.967, 0.5089, 0.9741, 0.5922, 0.9537, 0.6389, 0.9008, 0.7708, 0.9086, 0.7132, 0.9539, 0.4142, 0.9378, 0.3677, 0.8885, 0.4299, 0.8908, 0.4299, 0.8908, 0.3677, 0.8885, 0.352, 0.8526, 0.4292, 0.8389, 0.5089, 0.967, 0.4395, 0.9709, 0.4395, 0.9741, 0.5089, 0.9741, 0.8716, 0.01313, 0.8716, 0.008907, 0.8942, 0.008907, 0.8942, 0.01139, 0.4395, 0.9741, 0.4395, 0.9709, 0.3531, 0.9698, 0.3531, 0.9741, 0.3677, 0.8885, 0.4142, 0.9378, 0.2672, 0.906, 0.268, 0.8834, 0.1934, 0.9741, 0.1934, 0.9703, 0.181, 0.9694, 0.181, 0.9741, 0.2668, 0.8625, 0.2452, 0.8211, 0.1984, 0.8064, 0.2136, 0.8673, 0.3531, 0.9741, 0.3061, 0.9741, 0.3061, 0.9705, 0.3531, 0.9698, 0.3061, 0.9741, 0.2567, 0.9741, 0.2567, 0.9698, 0.3061, 0.9705, 0.1663, 0.9686, 0.1032, 0.9698, 0.1032, 0.9741, 0.1663, 0.9741, 0.268, 0.8834, 0.2146, 0.8797, 0.2136, 0.8673, 0.2668, 0.8625, 0.05382, 0.9741, 0.1032, 0.9741, 0.1032, 0.9698, 0.05382, 0.9705, 0.00891, 0.9741, 0.05382, 0.9741, 0.05382, 0.9705, 0.008909, 0.9699, 0.2671, 0.906, 0.2422, 0.9431, 0.1942, 0.953, 0.2158, 0.8943, 0.181, 0.9741, 0.181, 0.9694, 0.1663, 0.9686, 0.1663, 0.9741, 0.268, 0.8834, 0.2671, 0.906, 0.2158, 0.8943, 0.2146, 0.8797, 0.4069, 0.8059, 0.4292, 0.8389, 0.352, 0.8526, 0.3378, 0.785, 0.1934, 0.9703, 0.2567, 0.9698, 0.2567, 0.9741, 0.1934, 0.9741, 0.9282, 0.6572, 0.8792, 0.6052, 0.8747, 0.7002, 0.9218, 0.716, 0.8129, 0.534, 0.8019, 0.6839, 0.8061, 0.6842, 0.816, 0.5342, 0.8228, 0.7009, 0.8747, 0.7002, 0.8792, 0.6052, 0.8321, 0.5792, 0.8415, 0.4575, 0.8321, 0.5792, 0.8792, 0.6052, 0.8847, 0.4913, 0.8168, 0.475, 0.8129, 0.534, 0.816, 0.5342, 0.8199, 0.4752, 0.8639, 0.9741, 0.862, 0.9699, 0.9822, 0.9688, 0.9851, 0.9741, 0.836, 0.2322, 0.8327, 0.2349, 0.8247, 0.3556, 0.8278, 0.3558, 0.8086, 0.115, 0.8035, 0.1183, 0.8224, 0.1624, 0.8257, 0.1597, 0.8257, 0.1597, 0.8224, 0.1624, 0.8327, 0.2349, 0.836, 0.2322, 0.8415, 0.4575, 0.8847, 0.4913, 0.8925, 0.3594, 0.8508, 0.3359, 0.6216, 0.9741, 0.5816, 0.9741, 0.5816, 0.9695, 0.6216, 0.972, 0.8247, 0.3556, 0.8168, 0.475, 0.8199, 0.4752, 0.8278, 0.3558, 0.8365, 0.7781, 0.8464, 0.8633, 0.8674, 0.8622, 0.8724, 0.7624, 0.8792, 0.6052, 0.9282, 0.6572, 0.9376, 0.538, 0.8847, 0.4913, 0.6216, 0.9741, 0.6216, 0.972, 0.7418, 0.9709, 0.7427, 0.9741, 0.7427, 0.9741, 0.7418, 0.9709, 0.862, 0.9699, 0.8639, 0.9741, 0.5816, 0.9741, 0.5089, 0.9741, 0.5089, 0.967, 0.5816, 0.9695, 0.9376, 0.538, 0.9378, 0.4169, 0.8925, 0.3594, 0.8847, 0.4913, 0.9218, 0.716, 0.8747, 0.7002, 0.8724, 0.7624, 0.8747, 0.7002, 0.8228, 0.7009, 0.8365, 0.7781, 0.8724, 0.7624, 0.5089, 0.967, 0.5089, 0.9741, 0.4395, 0.9741, 0.4395, 0.9709, 0.8716, 0.01313, 0.8942, 0.01139, 0.8942, 0.008907, 0.8716, 0.008907, 0.4395, 0.9741, 0.3531, 0.9741, 0.3531, 0.9698, 0.4395, 0.9709, 0.8724, 0.7624, 0.8674, 0.8622, 0.89, 0.8629, 0.9218, 0.716, 0.1934, 0.9741, 0.181, 0.9741, 0.181, 0.9694, 0.1934, 0.9703, 0.8464, 0.8633, 0.8512, 0.9165, 0.7903, 0.9317, 0.8051, 0.885, 0.3531, 0.9741, 0.3531, 0.9698, 0.3061, 0.9705, 0.3061, 0.9741, 0.3061, 0.9741, 0.3061, 0.9705, 0.2567, 0.9698, 0.2567, 0.9741, 0.1663, 0.9686, 0.1663, 0.9741, 0.1032, 0.9741, 0.1032, 0.9698, 0.8674, 0.8622, 0.8464, 0.8633, 0.8512, 0.9165, 0.8636, 0.9156, 0.05382, 0.9741, 0.05382, 0.9705, 0.1032, 0.9698, 0.1032, 0.9741, 0.00891, 0.9741, 0.008909, 0.9699, 0.05382, 0.9705, 0.05382, 0.9741, 0.8899, 0.8631, 0.8782, 0.9144, 0.937, 0.9359, 0.927, 0.8879, 0.181, 0.9741, 0.1663, 0.9741, 0.1663, 0.9686, 0.181, 0.9694, 0.8674, 0.8622, 0.8636, 0.9156, 0.8782, 0.9144, 0.8899, 0.8631, 0.7898, 0.7232, 0.7689, 0.7923, 0.8365, 0.7781, 0.8228, 0.7009, 0.1934, 0.9703, 0.1934, 0.9741, 0.2567, 0.9741, 0.2567, 0.9698, 0.1337, 0.08607, 0.1311, 0.1586, 0.01672, 0.1506, 0.01429, 0.08788, 0.1578, 0.4374, 0.2832, 0.3931, 0.2887, 0.4363, 0.1597, 0.4553, 0.1578, 0.4374, 0.2009, 0.3201, 0.2887, 0.2795, 0.2832, 0.3931, 0.1337, 0.08607, 0.01429, 0.08788, 0.009012, 0.01273, 0.1318, 0.008908, 0.08681, 0.3701, 0.01933, 0.3653, 0.02197, 0.3163, 0.1009, 0.3219, 0.1009, 0.3219, 0.02197, 0.3163, 0.0224, 0.2583, 0.1143, 0.2648, 0.1143, 0.2648, 0.0224, 0.2583, 0.02056, 0.2001, 0.1249, 0.2075, 0.1249, 0.2075, 0.02056, 0.2001, 0.01672, 0.1506, 0.1311, 0.1586, 0.08681, 0.3701, 0.06329, 0.4605, 0.009013, 0.4848, 0.01933, 0.3653, 0.1516, 0.3747, 0.1154, 0.4372, 0.06329, 0.4605, 0.08681, 0.3701, 0.225, 0.2146, 0.1249, 0.2075, 0.1311, 0.1586, 0.2408, 0.1664, 0.2025, 0.271, 0.1143, 0.2648, 0.1249, 0.2075, 0.225, 0.2146, 0.1767, 0.3272, 0.1009, 0.3219, 0.1143, 0.2648, 0.2025, 0.271, 0.1516, 0.3747, 0.08681, 0.3701, 0.1009, 0.3219, 0.1767, 0.3272, 0.2532, 0.08724, 0.1337, 0.08607, 0.1318, 0.008908, 0.2539, 0.009369, 0.2532, 0.08724, 0.2408, 0.1664, 0.1311, 0.1586, 0.1337, 0.08607, 0.3794, 0.1739, 0.2637, 0.1735, 0.2644, 0.1443, 0.3801, 0.1443, 0.3794, 0.1739, 0.3097, 0.2575, 0.2258, 0.265, 0.2637, 0.1735, 0.2715, 0.0541, 0.3306, 0.07573, 0.3507, 0.1233, 0.2732, 0.1233, 0.1337, 0.08607, 0.01429, 0.08788, 0.01672, 0.1506, 0.1311, 0.1586, 0.1578, 0.4374, 0.1597, 0.4553, 0.2887, 0.4363, 0.2832, 0.3931, 0.1578, 0.4374, 0.2832, 0.3931, 0.2887, 0.2795, 0.2009, 0.3201, 0.1337, 0.08607, 0.1318, 0.008908, 0.009012, 0.01273, 0.01429, 0.08788, 0.08681, 0.3701, 0.1009, 0.3219, 0.02197, 0.3163, 0.01933, 0.3653, 0.1009, 0.3219, 0.1143, 0.2648, 0.0224, 0.2583, 0.02197, 0.3163, 0.1143, 0.2648, 0.1249, 0.2075, 0.02056, 0.2001, 0.0224, 0.2583, 0.1249, 0.2075, 0.1311, 0.1586, 0.01672, 0.1506, 0.02056, 0.2001, 0.08681, 0.3701, 0.01933, 0.3653, 0.009013, 0.4848, 0.06329, 0.4605, 0.1516, 0.3747, 0.08681, 0.3701, 0.06329, 0.4605, 0.1154, 0.4372, 0.225, 0.2146, 0.2408, 0.1664, 0.1311, 0.1586, 0.1249, 0.2075, 0.2025, 0.271, 0.225, 0.2146, 0.1249, 0.2075, 0.1143, 0.2648, 0.1767, 0.3272, 0.2025, 0.271, 0.1143, 0.2648, 0.1009, 0.3219, 0.1516, 0.3747, 0.1767, 0.3272, 0.1009, 0.3219, 0.08681, 0.3701, 0.2532, 0.08724, 0.2539, 0.009369, 0.1318, 0.008908, 0.1337, 0.08607, 0.2532, 0.08724, 0.1337, 0.08607, 0.1311, 0.1586, 0.2408, 0.1664, 0.3794, 0.1739, 0.3801, 0.1443, 0.2644, 0.1443, 0.2637, 0.1735, 0.3794, 0.1739, 0.2637, 0.1735, 0.2258, 0.265, 0.3097, 0.2575, 0.2715, 0.0541, 0.2732, 0.1233, 0.3507, 0.1233, 0.3306, 0.07573, 0.1337, 0.08607, 0.01429, 0.08788, 0.01672, 0.1506, 0.1311, 0.1586, 0.1578, 0.4374, 0.1597, 0.4553, 0.2887, 0.4363, 0.2832, 0.3931, 0.1578, 0.4374, 0.2832, 0.3931, 0.2887, 0.2795, 0.2009, 0.3201, 0.1337, 0.08607, 0.1318, 0.008908, 0.009012, 0.01273, 0.01429, 0.08788, 0.08681, 0.3701, 0.1009, 0.3219, 0.02197, 0.3163, 0.01933, 0.3653, 0.1009, 0.3219, 0.1143, 0.2648, 0.0224, 0.2583, 0.02197, 0.3163, 0.1143, 0.2648, 0.1249, 0.2075, 0.02056, 0.2001, 0.0224, 0.2583, 0.1249, 0.2075, 0.1311, 0.1586, 0.01672, 0.1506, 0.02056, 0.2001, 0.08681, 0.3701, 0.01933, 0.3653, 0.009013, 0.4848, 0.06329, 0.4605, 0.1516, 0.3747, 0.08681, 0.3701, 0.06329, 0.4605, 0.1154, 0.4372, 0.225, 0.2146, 0.2408, 0.1664, 0.1311, 0.1586, 0.1249, 0.2075, 0.2025, 0.271, 0.225, 0.2146, 0.1249, 0.2075, 0.1143, 0.2648, 0.1767, 0.3272, 0.2025, 0.271, 0.1143, 0.2648, 0.1009, 0.3219, 0.1516, 0.3747, 0.1767, 0.3272, 0.1009, 0.3219, 0.08681, 0.3701, 0.2532, 0.08724, 0.2539, 0.009369, 0.1318, 0.008908, 0.1337, 0.08607, 0.2532, 0.08724, 0.1337, 0.08607, 0.1311, 0.1586, 0.2408, 0.1664, 0.3794, 0.1739, 0.3801, 0.1443, 0.2644, 0.1443, 0.2637, 0.1735, 0.3794, 0.1739, 0.2637, 0.1735, 0.2258, 0.265, 0.3097, 0.2575, 0.2715, 0.0541, 0.2732, 0.1233, 0.3507, 0.1233, 0.3306, 0.07573, 0.1337, 0.08607, 0.1311, 0.1586, 0.01672, 0.1506, 0.01429, 0.08788, 0.1578, 0.4374, 0.2832, 0.3931, 0.2887, 0.4363, 0.1597, 0.4553, 0.1578, 0.4374, 0.2009, 0.3201, 0.2887, 0.2795, 0.2832, 0.3931, 0.1337, 0.08607, 0.01429, 0.08788, 0.009012, 0.01273, 0.1318, 0.008908, 0.08681, 0.3701, 0.01933, 0.3653, 0.02197, 0.3163, 0.1009, 0.3219, 0.1009, 0.3219, 0.02197, 0.3163, 0.0224, 0.2583, 0.1143, 0.2648, 0.1143, 0.2648, 0.0224, 0.2583, 0.02056, 0.2001, 0.1249, 0.2075, 0.1249, 0.2075, 0.02056, 0.2001, 0.01672, 0.1506, 0.1311, 0.1586, 0.08681, 0.3701, 0.06329, 0.4605, 0.009013, 0.4848, 0.01933, 0.3653, 0.1516, 0.3747, 0.1154, 0.4372, 0.06329, 0.4605, 0.08681, 0.3701, 0.225, 0.2146, 0.1249, 0.2075, 0.1311, 0.1586, 0.2408, 0.1664, 0.2025, 0.271, 0.1143, 0.2648, 0.1249, 0.2075, 0.225, 0.2146, 0.1767, 0.3272, 0.1009, 0.3219, 0.1143, 0.2648, 0.2025, 0.271, 0.1516, 0.3747, 0.08681, 0.3701, 0.1009, 0.3219, 0.1767, 0.3272, 0.2532, 0.08724, 0.1337, 0.08607, 0.1318, 0.008908, 0.2539, 0.009369, 0.2532, 0.08724, 0.2408, 0.1664, 0.1311, 0.1586, 0.1337, 0.08607, 0.3794, 0.1739, 0.2637, 0.1735, 0.2644, 0.1443, 0.3801, 0.1443, 0.3794, 0.1739, 0.3097, 0.2575, 0.2258, 0.265, 0.2637, 0.1735, 0.2715, 0.0541, 0.3306, 0.07573, 0.3507, 0.1233, 0.2732, 0.1233, 0.009013, 0.4848, 0.06329, 0.4605, 0.06329, 0.4605, 0.009013, 0.4848, 0.2832, 0.3931, 0.2887, 0.2795, 0.2887, 0.2795, 0.2832, 0.3931, 0.1578, 0.4374, 0.1597, 0.4553, 0.1597, 0.4553, 0.1578, 0.4374, 0.2887, 0.4363, 0.2832, 0.3931, 0.2832, 0.3931, 0.2887, 0.4363, 0.2009, 0.3201, 0.1578, 0.4374, 0.1578, 0.4374, 0.2009, 0.3201, 0.2887, 0.2795, 0.2009, 0.3201, 0.2009, 0.3201, 0.2887, 0.2795, 0.009012, 0.01273, 0.01429, 0.08788, 0.01429, 0.08788, 0.009012, 0.01273, 0.2532, 0.08724, 0.2539, 0.009369, 0.2539, 0.009369, 0.2532, 0.08724, 0.1516, 0.3747, 0.1767, 0.3272, 0.1767, 0.3272, 0.1516, 0.3747, 0.02197, 0.3163, 0.01933, 0.3653, 0.01933, 0.3653, 0.02197, 0.3163, 0.1767, 0.3272, 0.2025, 0.271, 0.2025, 0.271, 0.1767, 0.3272, 0.0224, 0.2583, 0.02197, 0.3163, 0.02197, 0.3163, 0.0224, 0.2583, 0.2025, 0.271, 0.225, 0.2146, 0.225, 0.2146, 0.2025, 0.271, 0.02056, 0.2001, 0.0224, 0.2583, 0.0224, 0.2583, 0.02056, 0.2001, 0.225, 0.2146, 0.2408, 0.1664, 0.2408, 0.1664, 0.225, 0.2146, 0.01672, 0.1506, 0.02056, 0.2001, 0.02056, 0.2001, 0.01672, 0.1506, 0.1154, 0.4372, 0.1516, 0.3747, 0.1516, 0.3747, 0.1154, 0.4372, 0.01933, 0.3653, 0.009013, 0.4848, 0.009013, 0.4848, 0.01933, 0.3653, 0.2408, 0.1664, 0.2532, 0.08724, 0.2532, 0.08724, 0.2408, 0.1664, 0.01429, 0.08788, 0.01672, 0.1506, 0.01672, 0.1506, 0.01429, 0.08788, 0.06329, 0.4605, 0.1154, 0.4372, 0.1154, 0.4372, 0.06329, 0.4605, 0.2637, 0.1735, 0.2258, 0.265, 0.2258, 0.265, 0.2637, 0.1735, 0.3794, 0.1739, 0.3801, 0.1443, 0.3801, 0.1443, 0.3794, 0.1739, 0.2644, 0.1443, 0.2637, 0.1735, 0.2637, 0.1735, 0.2644, 0.1443, 0.3097, 0.2575, 0.3794, 0.1739, 0.3794, 0.1739, 0.3097, 0.2575, 0.2258, 0.265, 0.3097, 0.2575, 0.3097, 0.2575, 0.2258, 0.265, 0.2732, 0.1233, 0.3507, 0.1233, 0.3507, 0.1233, 0.2732, 0.1233, 0.3306, 0.07573, 0.2715, 0.0541, 0.2715, 0.0541, 0.3306, 0.07573, 0.3507, 0.1233, 0.3306, 0.07573, 0.3306, 0.07573, 0.3507, 0.1233, 0.06329, 0.4605, 0.009013, 0.4848, 0.009013, 0.4848, 0.06329, 0.4605, 0.2887, 0.2795, 0.2832, 0.3931, 0.2832, 0.3931, 0.2887, 0.2795, 0.1597, 0.4553, 0.1578, 0.4374, 0.1578, 0.4374, 0.1597, 0.4553, 0.2832, 0.3931, 0.2887, 0.4363, 0.2887, 0.4363, 0.2832, 0.3931, 0.1578, 0.4374, 0.2009, 0.3201, 0.2009, 0.3201, 0.1578, 0.4374, 0.2009, 0.3201, 0.2887, 0.2795, 0.2887, 0.2795, 0.2009, 0.3201, 0.01429, 0.08788, 0.009012, 0.01273, 0.009012, 0.01273, 0.01429, 0.08788, 0.2539, 0.009369, 0.2532, 0.08724, 0.2532, 0.08724, 0.2539, 0.009369, 0.1767, 0.3272, 0.1516, 0.3747, 0.1516, 0.3747, 0.1767, 0.3272, 0.01933, 0.3653, 0.02197, 0.3163, 0.02197, 0.3163, 0.01933, 0.3653, 0.2025, 0.271, 0.1767, 0.3272, 0.1767, 0.3272, 0.2025, 0.271, 0.02197, 0.3163, 0.0224, 0.2583, 0.0224, 0.2583, 0.02197, 0.3163, 0.225, 0.2146, 0.2025, 0.271, 0.2025, 0.271, 0.225, 0.2146, 0.0224, 0.2583, 0.02056, 0.2001, 0.02056, 0.2001, 0.0224, 0.2583, 0.2408, 0.1664, 0.225, 0.2146, 0.225, 0.2146, 0.2408, 0.1664, 0.02056, 0.2001, 0.01672, 0.1506, 0.01672, 0.1506, 0.02056, 0.2001, 0.1516, 0.3747, 0.1154, 0.4372, 0.1154, 0.4372, 0.1516, 0.3747, 0.009013, 0.4848, 0.01933, 0.3653, 0.01933, 0.3653, 0.009013, 0.4848, 0.2532, 0.08724, 0.2408, 0.1664, 0.2408, 0.1664, 0.2532, 0.08724, 0.01672, 0.1506, 0.01429, 0.08788, 0.01429, 0.08788, 0.01672, 0.1506, 0.1154, 0.4372, 0.06329, 0.4605, 0.06329, 0.4605, 0.1154, 0.4372, 0.2258, 0.265, 0.2637, 0.1735, 0.2637, 0.1735, 0.2258, 0.265, 0.3801, 0.1443, 0.3794, 0.1739, 0.3794, 0.1739, 0.3801, 0.1443, 0.2637, 0.1735, 0.2644, 0.1443, 0.2644, 0.1443, 0.2637, 0.1735, 0.3794, 0.1739, 0.3097, 0.2575, 0.3097, 0.2575, 0.3794, 0.1739, 0.3097, 0.2575, 0.2258, 0.265, 0.2258, 0.265, 0.3097, 0.2575, 0.3507, 0.1233, 0.2732, 0.1233, 0.2732, 0.1233, 0.3507, 0.1233, 0.2715, 0.0541, 0.3306, 0.07573, 0.3306, 0.07573, 0.2715, 0.0541, 0.3306, 0.07573, 0.3507, 0.1233, 0.3507, 0.1233, 0.3306, 0.07573, 0.1162, 0.8155, 0.1138, 0.8196, 0.1459, 0.8235, 0.153, 0.8116, 0.5385, 0.8299, 0.5369, 0.8254, 0.5029, 0.816, 0.5078, 0.8299, 0.02971, 0.8149, 0.02302, 0.8217, 0.05128, 0.8403, 0.06088, 0.8149, 0.02341, 0.8472, 0.01967, 0.8442, 0.01298, 0.8738, 0.02389, 0.8824, 0.8942, 0.03046, 0.8898, 0.03235, 0.8806, 0.06167, 0.8942, 0.05581, 0.1261, 0.8962, 0.1263, 0.8938, 0.0965, 0.8938, 0.09587, 0.901, 0.0434, 0.7842, 0.04078, 0.7882, 0.04908, 0.7933, 0.0517, 0.7894, 0.1625, 0.8477, 0.1625, 0.843, 0.1569, 0.843, 0.1569, 0.8477, 0.3195, 0.8356, 0.3238, 0.8378, 0.3278, 0.8292, 0.3235, 0.827, 0.4095, 0.781, 0.4095, 0.7901, 0.4278, 0.7901, 0.4278, 0.781, 0.158, 0.7957, 0.158, 0.7867, 0.1449, 0.7867, 0.1449, 0.7957, 0.832, 0.01454, 0.832, 0.0236, 0.8496, 0.0236, 0.8496, 0.01454, 0.8315, 0.04272, 0.8317, 0.04753, 0.85, 0.04753, 0.8498, 0.04272, 0.1053, 0.9421, 0.1031, 0.9434, 0.1092, 0.9509, 0.1114, 0.9496, 0.8497, 0.07352, 0.859, 0.06053, 0.8224, 0.06053, 0.8314, 0.07352, 0.1104, 0.8123, 0.108, 0.8164, 0.1138, 0.8196, 0.1162, 0.8155, 0.859, 0.06053, 0.85, 0.04753, 0.8317, 0.04753, 0.8224, 0.06053, 0.8662, 0.3242, 0.8705, 0.3261, 0.8743, 0.3171, 0.8699, 0.3152, 0.8944, 0.07654, 0.8854, 0.09185, 0.8938, 0.1072, 0.9111, 0.1072, 0.8189, 0.01454, 0.8189, 0.0236, 0.832, 0.0236, 0.832, 0.01454, 0.9117, 0.07654, 0.8944, 0.07654, 0.9111, 0.1072, 0.92, 0.09185, 0.1449, 0.7957, 0.1449, 0.7867, 0.1272, 0.7867, 0.1272, 0.7957, 0.1014, 0.9242, 0.09587, 0.901, 0.07275, 0.9028, 0.07271, 0.908, 0.8952, 0.1994, 0.8815, 0.2047, 0.8794, 0.2493, 0.8919, 0.2444, 0.9167, 0.3331, 0.8909, 0.3265, 0.9108, 0.3518, 0.9167, 0.3522, 0.298, 0.9333, 0.3066, 0.9453, 0.335, 0.947, 0.3272, 0.9361, 0.153, 0.8116, 0.1459, 0.8235, 0.174, 0.8213, 0.1809, 0.8096, 0.06088, 0.8149, 0.05128, 0.8403, 0.08491, 0.8211, 0.08571, 0.8152, 0.9167, 0.3067, 0.9099, 0.3006, 0.8909, 0.3265, 0.9167, 0.3331, 0.8699, 0.3152, 0.8743, 0.3171, 0.8725, 0.29, 0.8599, 0.2843, 0.1318, 0.903, 0.1261, 0.8962, 0.09587, 0.901, 0.1014, 0.9242, 0.2732, 0.8197, 0.2829, 0.8197, 0.281, 0.7923, 0.2541, 0.8046, 0.8662, 0.3242, 0.8699, 0.3152, 0.8599, 0.2843, 0.8517, 0.309, 0.06909, 0.8616, 0.06916, 0.852, 0.04167, 0.8607, 0.05394, 0.8869, 0.3195, 0.8356, 0.3235, 0.827, 0.3114, 0.8016, 0.3014, 0.8286, 0.1442, 0.8711, 0.1519, 0.866, 0.1267, 0.8447, 0.112, 0.8692, 0.9014, 0.1299, 0.8928, 0.1273, 0.8592, 0.1277, 0.878, 0.146, 0.1825, 0.9258, 0.1831, 0.9233, 0.1628, 0.8923, 0.1608, 0.9, 0.0717, 0.9505, 0.07882, 0.944, 0.052, 0.9236, 0.03921, 0.9498, 0.2666, 0.9433, 0.2694, 0.9471, 0.3066, 0.9453, 0.298, 0.9333, 0.1831, 0.9233, 0.1884, 0.9166, 0.1875, 0.8797, 0.1628, 0.8923, 0.0517, 0.7894, 0.04908, 0.7933, 0.0761, 0.7957, 0.08374, 0.7841, 0.8562, 0.2348, 0.8602, 0.2323, 0.8628, 0.1985, 0.8503, 0.2063, 0.9221, 0.1934, 0.9184, 0.1905, 0.9117, 0.22, 0.9226, 0.2286, 0.912, 0.05318, 0.9165, 0.05171, 0.926, 0.01573, 0.912, 0.0203, 0.1053, 0.9421, 0.1114, 0.9496, 0.1481, 0.9502, 0.1383, 0.9234, 0.01208, 0.8007, 0.01704, 0.8007, 0.01704, 0.7868, 0.01208, 0.7869, 0.8071, 0.2293, 0.8127, 0.2318, 0.8127, 0.2244, 0.8071, 0.222, 0.8899, 0.2821, 0.8957, 0.2822, 0.8957, 0.2683, 0.8899, 0.2683, 0.8256, 0.09354, 0.8201, 0.09556, 0.8252, 0.1081, 0.8307, 0.106, 0.8808, 0.1737, 0.8805, 0.1797, 0.8942, 0.1797, 0.8943, 0.1737, 0.8794, 0.2493, 0.881, 0.2539, 0.8936, 0.249, 0.8919, 0.2444, 0.9226, 0.2286, 0.9117, 0.22, 0.9117, 0.2463, 0.9224, 0.2547, 0.2541, 0.8046, 0.281, 0.7923, 0.2444, 0.7923, 0.2391, 0.7957, 0.8599, 0.2843, 0.8725, 0.29, 0.8659, 0.2655, 0.8535, 0.2599, 0.8517, 0.309, 0.8599, 0.2843, 0.8535, 0.2599, 0.8517, 0.2644, 0.8503, 0.2063, 0.8628, 0.1985, 0.8617, 0.1625, 0.8503, 0.1696, 0.05394, 0.8869, 0.04167, 0.8607, 0.04168, 0.9036, 0.0451, 0.9084, 0.3014, 0.8286, 0.3114, 0.8016, 0.3037, 0.7812, 0.3014, 0.7865, 0.09587, 0.901, 0.0965, 0.8938, 0.07336, 0.8956, 0.07275, 0.9028, 0.112, 0.8692, 0.1267, 0.8447, 0.08695, 0.8649, 0.08504, 0.8706, 0.878, 0.146, 0.8592, 0.1277, 0.8329, 0.1273, 0.8359, 0.1318, 0.8734, 0.1095, 0.8679, 0.09593, 0.8256, 0.09354, 0.8307, 0.106, 0.03921, 0.9498, 0.052, 0.9236, 0.0133, 0.9443, 0.01186, 0.9503, 0.1628, 0.8923, 0.1875, 0.8797, 0.1882, 0.8514, 0.1824, 0.853, 0.02389, 0.8824, 0.01298, 0.8738, 0.01298, 0.9001, 0.02368, 0.9085, 0.4336, 0.8092, 0.4399, 0.8225, 0.4845, 0.8213, 0.4787, 0.8092, 0.1383, 0.9234, 0.1481, 0.9502, 0.1759, 0.9525, 0.1751, 0.9465, 0.9136, 0.1554, 0.8988, 0.1554, 0.8808, 0.1737, 0.8943, 0.1737, 0.08374, 0.7841, 0.0761, 0.7957, 0.1014, 0.7929, 0.1089, 0.7816])
me_plane_001.use_remesh_fix_poles = True
me_plane_001.use_remesh_preserve_attributes = False
me_plane_001.use_mirror_vertex_groups = False
me_plane_001.update()

# ---- objects
ob_shark_torpedo = bpy.data.objects.new('shark torpedo', me_plane_001)

# ---- transforms, parenting, visibility, modifiers, constraints
ob_shark_torpedo.location = (0.0, 0.0, 0.0)
ob_shark_torpedo.lineart.crease_threshold = 0.0
_m = ob_shark_torpedo.modifiers.new('Auto Smooth', 'NODES')
_m.node_group = ng_auto_smooth
_gi = [s.identifier for s in ng_auto_smooth.interface.items_tree if s.item_type == 'SOCKET' and s.in_out == 'INPUT']
_m[_gi[1]] = 0.5236  # Angle

# ---- collection membership
scene.collection.objects.link(ob_shark_torpedo)

# ---- scene / render settings (as saved in the file)
scene.frame_start = 1; scene.frame_end = 250; scene.frame_set(63)
scene.render.engine = 'BLENDER_EEVEE_NEXT'
scene.render.image_settings.color_mode = 'RGB'
scene.render.film_transparent = True
scene.cycles.use_denoising = False
scene.cycles.samples = 32
scene.cycles.sampling_pattern = 'TABULATED_SOBOL'
scene.cycles.use_adaptive_sampling = False
scene.cycles.use_light_tree = False
scene.cycles.bake_type = 'DIFFUSE'
scene.eevee.taa_render_samples = 32
scene.view_settings.view_transform = 'Filmic'
bpy.context.view_layer.update()

# ---- added for rendering (the .blend has no active camera and no usable light): camera, sun
cam_auto = bpy.data.cameras.new('AutoCamera')
cam_auto.lens = 50.0
cam_auto.sensor_width = 36.0
cam_auto.clip_end = 1000.0
ob_auto_camera = bpy.data.objects.new('AutoCamera', cam_auto)
scene.collection.objects.link(ob_auto_camera)
ob_auto_camera.location = (4.55853, -5.58721, 4.07341)
ob_auto_camera.rotation_euler = (1.09748, -7.21219e-08, 0.694738)
scene.camera = ob_auto_camera
light_auto_sun = bpy.data.lights.new('AutoSun', 'SUN')
light_auto_sun.energy = 3.0
light_auto_sun.angle = 0.0523599
ob_auto_sun = bpy.data.objects.new('AutoSun', light_auto_sun)
scene.collection.objects.link(ob_auto_sun)
ob_auto_sun.rotation_euler = (0.872665, 0.174533, 0.523599)
bpy.context.view_layer.update()
